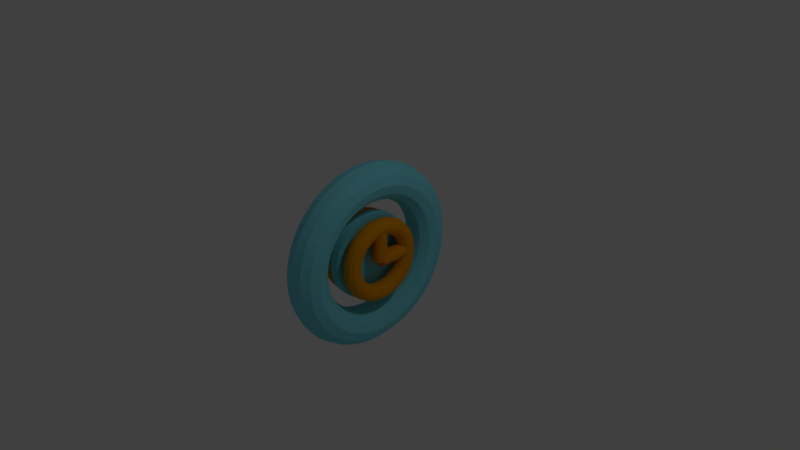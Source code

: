 # Source: SlowTime.blend  (saved by Blender 2.78.0; exported with 4.5.12 LTS)
import bpy
from mathutils import Matrix  # noqa: F401  (used for matrix-valued properties, if any)

bpy.ops.wm.read_factory_settings(use_empty=True)
scene = bpy.context.scene
scene.name = 'Scene'

# ---- collections
col_collection_1 = bpy.data.collections.new('Collection 1'); scene.collection.children.link(col_collection_1)

# ---- materials (node trees are filled in below, after node groups)
mat_material = bpy.data.materials.new('Material')
mat_material.alpha_threshold = 0.0
mat_material.use_transparent_shadow = False
mat_material.diffuse_color = (0.8, 0.3, 0.0, 1.0)
mat_material.roughness = 0.5
mat_material_002 = bpy.data.materials.new('Material.002')
mat_material_002.alpha_threshold = 0.0
mat_material_002.use_transparent_shadow = False
mat_material_002.diffuse_color = (0.2, 0.7, 0.8, 1.0)
mat_material_002.roughness = 0.5
mat_material_001 = bpy.data.materials.new('Material.001')
mat_material_001.alpha_threshold = 0.0
mat_material_001.use_transparent_shadow = False
mat_material_001.diffuse_color = (0.2, 0.7, 0.8, 1.0)
mat_material_001.roughness = 0.5

# ---- material node trees

# ---- world
world_world = bpy.data.worlds.new('World'); scene.world = world_world
world_world.color = (0.05088, 0.05088, 0.05088)
world_world.use_sun_shadow = False
world_world.sun_shadow_jitter_overblur = 0.0
world_world.cycles.sampling_method = 'MANUAL'

# ---- cameras
cam_camera = bpy.data.cameras.new('Camera')
cam_camera.clip_end = 100.0
cam_camera.lens = 35.0
cam_camera.sensor_width = 32.0
cam_camera.sensor_height = 18.0
cam_camera.ortho_scale = 7.314
cam_camera.dof.focus_distance = 0.0
cam_camera.dof.aperture_fstop = 128.0

# ---- lights
light_lamp = bpy.data.lights.new('Lamp', 'POINT')
light_lamp.transmission_factor = 0.0
light_lamp.cutoff_distance = 30.0
light_lamp.energy = 100.0
light_lamp.shadow_buffer_clip_start = 1.001
light_lamp.shadow_soft_size = 0.1
light_lamp.shadow_maximum_resolution = 0.006
light_lamp.use_absolute_resolution = True

# ---- meshes
me_cylinder_003 = bpy.data.meshes.new('Cylinder.003')
me_cylinder_003.from_pydata([(0.0, 4.0, -0.5), (0.0, 0.0, -0.5), (0.1951, 4.0, -0.5096), (0.1951, 0.0, -0.5096), (0.3827, 4.0, -0.5381), (0.3827, 0.0, -0.5381), (0.5556, 4.0, -0.5843), (0.5556, 0.0, -0.5843), (0.7071, 4.0, -0.6464), (0.7071, 0.0, -0.6464), (0.8315, 4.0, -0.7222), (0.8315, 0.0, -0.7222), (0.9239, 4.0, -0.8087), (0.9239, 0.0, -0.8087), (0.9808, 4.0, -0.9025), (0.9808, 0.0, -0.9025), (1.0, 4.0, -1.0), (1.0, 0.0, -1.0), (0.9808, 4.0, -1.098), (0.9808, 0.0, -1.098), (0.9239, 4.0, -1.191), (0.9239, 0.0, -1.191), (0.8315, 4.0, -1.278), (0.8315, 0.0, -1.278), (0.7071, 4.0, -1.354), (0.7071, 0.0, -1.354), (0.5556, 4.0, -1.416), (0.5556, 0.0, -1.416), (0.3827, 4.0, -1.462), (0.3827, 0.0, -1.462), (0.1951, 4.0, -1.49), (0.1951, 0.0, -1.49), (-3.258e-07, 4.0, -1.5), (-3.258e-07, 0.0, -1.5), (-0.1951, 4.0, -1.49), (-0.1951, 0.0, -1.49), (-0.3827, 4.0, -1.462), (-0.3827, 0.0, -1.462), (-0.5556, 4.0, -1.416), (-0.5556, 0.0, -1.416), (-0.7071, 4.0, -1.354), (-0.7071, 0.0, -1.354), (-0.8315, 4.0, -1.278), (-0.8315, 0.0, -1.278), (-0.9239, 4.0, -1.191), (-0.9239, 0.0, -1.191), (-0.9808, 4.0, -1.098), (-0.9808, 0.0, -1.098), (-1.0, 4.0, -1.0), (-1.0, 0.0, -1.0), (-0.9808, 4.0, -0.9025), (-0.9808, 0.0, -0.9025), (-0.9239, 4.0, -0.8087), (-0.9239, 0.0, -0.8087), (-0.8315, 4.0, -0.7222), (-0.8315, 0.0, -0.7222), (-0.7071, 4.0, -0.6464), (-0.7071, 0.0, -0.6464), (-0.5556, 4.0, -0.5843), (-0.5556, 0.0, -0.5843), (-0.3827, 4.0, -0.5381), (-0.3827, 0.0, -0.5381), (-0.1951, 4.0, -0.5096), (-0.1951, 0.0, -0.5096), (0.0, 1.0, -1.0), (0.0, 1.0, 1.0), (0.1951, 0.9808, -1.0), (0.1951, 0.9808, 1.0), (0.3827, 0.9239, -1.0), (0.3827, 0.9239, 1.0), (0.5556, 0.8315, -1.0), (0.5556, 0.8315, 1.0), (0.7071, 0.7071, -1.0), (0.7071, 0.7071, 1.0), (0.8315, 0.5556, -1.0), (0.8315, 0.5556, 1.0), (0.9239, 0.3827, -1.0), (0.9239, 0.3827, 1.0), (0.9808, 0.1951, -1.0), (0.9808, 0.1951, 1.0), (1.0, 7.55e-08, -1.0), (1.0, 7.55e-08, 1.0), (0.9808, -0.1951, -1.0), (0.9808, -0.1951, 1.0), (0.9239, -0.3827, -1.0), (0.9239, -0.3827, 1.0), (0.8315, -0.5556, -1.0), (0.8315, -0.5556, 1.0), (0.7071, -0.7071, -1.0), (0.7071, -0.7071, 1.0), (0.5556, -0.8315, -1.0), (0.5556, -0.8315, 1.0), (0.3827, -0.9239, -1.0), (0.3827, -0.9239, 1.0), (0.1951, -0.9808, -1.0), (0.1951, -0.9808, 1.0), (-3.258e-07, -1.0, -1.0), (-3.258e-07, -1.0, 1.0), (-0.1951, -0.9808, -1.0), (-0.1951, -0.9808, 1.0), (-0.3827, -0.9239, -1.0), (-0.3827, -0.9239, 1.0), (-0.5556, -0.8315, -1.0), (-0.5556, -0.8315, 1.0), (-0.7071, -0.7071, -1.0), (-0.7071, -0.7071, 1.0), (-0.8315, -0.5556, -1.0), (-0.8315, -0.5556, 1.0), (-0.9239, -0.3827, -1.0), (-0.9239, -0.3827, 1.0), (-0.9808, -0.1951, -1.0), (-0.9808, -0.1951, 1.0), (-1.0, 9.656e-07, -1.0), (-1.0, 9.656e-07, 1.0), (-0.9808, 0.1951, -1.0), (-0.9808, 0.1951, 1.0), (-0.9239, 0.3827, -1.0), (-0.9239, 0.3827, 1.0), (-0.8315, 0.5556, -1.0), (-0.8315, 0.5556, 1.0), (-0.7071, 0.7071, -1.0), (-0.7071, 0.7071, 1.0), (-0.5556, 0.8315, -1.0), (-0.5556, 0.8315, 1.0), (-0.3827, 0.9239, -1.0), (-0.3827, 0.9239, 1.0), (-0.1951, 0.9808, -1.0), (-0.1951, 0.9808, 1.0), (-4.284e-07, 0.0, 1.837), (-0.5674, 0.0, 1.761), (-0.9828, 0.0, 1.553), (-1.135, 0.0, 1.27), (-0.9828, 0.0, 0.986), (-0.5674, 0.0, 0.7783), (-2.57e-07, 0.0, 0.7023), (0.5674, 0.0, 0.7783), (0.9828, 0.0, 0.986), (1.135, 0.0, 1.27), (0.9828, 0.0, 1.553), (0.5674, 0.0, 1.761), (-4.247e-07, -0.7406, 1.813), (-0.5674, -0.7208, 1.737), (-0.9828, -0.6666, 1.532), (-1.135, -0.5925, 1.25), (-0.9828, -0.5184, 0.969), (-0.5674, -0.4642, 0.7631), (-2.548e-07, -0.4444, 0.6877), (0.5674, -0.4642, 0.7631), (0.9828, -0.5184, 0.969), (1.135, -0.5925, 1.25), (0.9828, -0.6666, 1.532), (0.5674, -0.7208, 1.737), (-4.138e-07, -1.469, 1.74), (-0.5674, -1.429, 1.667), (-0.9828, -1.322, 1.466), (-1.135, -1.175, 1.192), (-0.9828, -1.028, 0.9183), (-0.5674, -0.9205, 0.7177), (-2.483e-07, -0.8812, 0.6443), (0.5674, -0.9205, 0.7177), (0.9828, -1.028, 0.9183), (1.135, -1.175, 1.192), (0.9828, -1.322, 1.466), (0.5674, -1.429, 1.667), (-3.958e-07, -2.171, 1.621), (-0.5674, -2.113, 1.551), (-0.9828, -1.954, 1.359), (-1.135, -1.737, 1.097), (-0.9828, -1.52, 0.8348), (-0.5674, -1.361, 0.6429), (-2.375e-07, -1.303, 0.5727), (0.5674, -1.361, 0.6429), (0.9828, -1.52, 0.8348), (1.135, -1.737, 1.097), (0.9828, -1.954, 1.359), (0.5674, -2.113, 1.551), (-3.71e-07, -2.837, 1.457), (-0.5674, -2.761, 1.391), (-0.9828, -2.553, 1.211), (-1.135, -2.27, 0.9656), (-0.9828, -1.986, 0.7199), (-0.5674, -1.778, 0.5401), (-2.226e-07, -1.702, 0.4742), (0.5674, -1.778, 0.5401), (0.9828, -1.986, 0.7199), (1.135, -2.27, 0.9656), (0.9828, -2.553, 1.211), (0.5674, -2.761, 1.391), (-3.399e-07, -3.454, 1.251), (-0.5674, -3.362, 1.191), (-0.9828, -3.109, 1.026), (-1.135, -2.763, 0.8007), (-0.9828, -2.418, 0.5756), (-0.5674, -2.165, 0.4108), (-2.039e-07, -2.073, 0.3505), (0.5674, -2.165, 0.4108), (0.9828, -2.418, 0.5756), (1.135, -2.763, 0.8007), (0.9828, -3.109, 1.026), (0.5674, -3.362, 1.191), (-3.029e-07, -4.012, 1.006), (-0.5674, -3.905, 0.9524), (-0.9828, -3.611, 0.8055), (-1.135, -3.21, 0.6049), (-0.9828, -2.809, 0.4043), (-0.5674, -2.515, 0.2574), (-1.818e-07, -2.407, 0.2037), (0.5674, -2.515, 0.2574), (0.9828, -2.809, 0.4043), (1.135, -3.21, 0.6049), (0.9828, -3.611, 0.8055), (0.5674, -3.905, 0.9524), (-2.608e-07, -4.502, 0.7271), (-0.5674, -4.381, 0.6809), (-0.9828, -4.052, 0.5544), (-1.135, -3.601, 0.3817), (-0.9828, -3.151, 0.209), (-0.5674, -2.822, 0.08256), (-1.565e-07, -2.701, 0.03628), (0.5674, -2.822, 0.08256), (0.9828, -3.151, 0.209), (1.135, -3.601, 0.3817), (0.9828, -4.052, 0.5544), (0.5674, -4.381, 0.6809), (-2.142e-07, -4.914, 0.4186), (-0.5674, -4.782, 0.3806), (-0.9828, -4.423, 0.2767), (-1.135, -3.931, 0.1349), (-0.9828, -3.44, -0.007003), (-0.5674, -3.08, -0.1108), (-1.285e-07, -2.948, -0.1489), (0.5674, -3.08, -0.1108), (0.9828, -3.44, -0.007003), (1.135, -3.931, 0.1349), (0.9828, -4.423, 0.2767), (0.5674, -4.782, 0.3806), (-1.639e-07, -5.242, 0.08573), (-0.5674, -5.102, 0.05663), (-0.9828, -4.718, -0.02285), (-1.135, -4.194, -0.1314), (-0.9828, -3.67, -0.24), (-0.5674, -3.286, -0.3195), (-9.836e-08, -3.145, -0.3486), (0.5674, -3.286, -0.3195), (0.9828, -3.67, -0.24), (1.135, -4.194, -0.1314), (0.9828, -4.718, -0.02285), (0.5674, -5.102, 0.05663), (-1.109e-07, -5.481, -0.2657), (-0.5674, -5.334, -0.2854), (-0.9828, -4.933, -0.3391), (-1.135, -4.385, -0.4126), (-0.9828, -3.837, -0.486), (-0.5674, -3.435, -0.5397), (-6.653e-08, -3.289, -0.5594), (0.5674, -3.435, -0.5397), (0.9828, -3.837, -0.486), (1.135, -4.385, -0.4126), (0.9828, -4.933, -0.3391), (0.5674, -5.334, -0.2854), (-5.592e-08, -5.626, -0.6297), (-0.5674, -5.475, -0.6396), (-0.9828, -5.063, -0.6667), (-1.135, -4.501, -0.7037), (-0.9828, -3.938, -0.7408), (-0.5674, -3.526, -0.7679), (-3.355e-08, -3.375, -0.7778), (0.5674, -3.526, -0.7679), (0.9828, -3.938, -0.7408), (1.135, -4.501, -0.7037), (0.9828, -5.063, -0.6667), (0.5674, -5.475, -0.6396), (-2.043e-14, -5.674, -1.0), (-0.5674, -5.522, -1.0), (-0.9828, -5.107, -1.0), (-1.135, -4.539, -1.0), (-0.9828, -3.972, -1.0), (-0.5674, -3.557, -1.0), (-3.078e-14, -3.405, -1.0), (0.5674, -3.557, -1.0), (0.9828, -3.972, -1.0), (1.135, -4.539, -1.0), (0.9828, -5.107, -1.0), (0.5674, -5.522, -1.0), (5.592e-08, -5.626, -1.37), (-0.5674, -5.475, -1.36), (-0.9828, -5.063, -1.333), (-1.135, -4.501, -1.296), (-0.9828, -3.938, -1.259), (-0.5674, -3.526, -1.232), (3.355e-08, -3.375, -1.222), (0.5674, -3.526, -1.232), (0.9828, -3.938, -1.259), (1.135, -4.501, -1.296), (0.9828, -5.063, -1.333), (0.5674, -5.475, -1.36), (1.109e-07, -5.481, -1.734), (-0.5674, -5.334, -1.715), (-0.9828, -4.933, -1.661), (-1.135, -4.385, -1.587), (-0.9828, -3.837, -1.514), (-0.5674, -3.435, -1.46), (6.653e-08, -3.289, -1.441), (0.5674, -3.435, -1.46), (0.9828, -3.837, -1.514), (1.135, -4.385, -1.587), (0.9828, -4.933, -1.661), (0.5674, -5.334, -1.715), (1.639e-07, -5.242, -2.086), (-0.5674, -5.102, -2.057), (-0.9828, -4.718, -1.977), (-1.135, -4.194, -1.869), (-0.9828, -3.67, -1.76), (-0.5674, -3.286, -1.681), (9.836e-08, -3.145, -1.651), (0.5674, -3.286, -1.681), (0.9828, -3.67, -1.76), (1.135, -4.194, -1.869), (0.9828, -4.718, -1.977), (0.5674, -5.102, -2.057), (2.142e-07, -4.914, -2.419), (-0.5674, -4.782, -2.381), (-0.9828, -4.423, -2.277), (-1.135, -3.931, -2.135), (-0.9828, -3.44, -1.993), (-0.5674, -3.08, -1.889), (1.285e-07, -2.948, -1.851), (0.5674, -3.08, -1.889), (0.9828, -3.44, -1.993), (1.135, -3.931, -2.135), (0.9828, -4.423, -2.277), (0.5674, -4.782, -2.381), (2.608e-07, -4.502, -2.727), (-0.5674, -4.381, -2.681), (-0.9828, -4.052, -2.554), (-1.135, -3.601, -2.382), (-0.9828, -3.151, -2.209), (-0.5674, -2.822, -2.083), (1.565e-07, -2.701, -2.036), (0.5674, -2.822, -2.083), (0.9828, -3.151, -2.209), (1.135, -3.601, -2.382), (0.9828, -4.052, -2.554), (0.5674, -4.381, -2.681), (3.029e-07, -4.012, -3.006), (-0.5674, -3.905, -2.952), (-0.9828, -3.611, -2.806), (-1.135, -3.21, -2.605), (-0.9828, -2.809, -2.404), (-0.5674, -2.515, -2.257), (1.818e-07, -2.407, -2.204), (0.5674, -2.515, -2.257), (0.9828, -2.809, -2.404), (1.135, -3.21, -2.605), (0.9828, -3.611, -2.806), (0.5674, -3.905, -2.952), (3.399e-07, -3.454, -3.251), (-0.5674, -3.362, -3.191), (-0.9828, -3.109, -3.026), (-1.135, -2.763, -2.801), (-0.9828, -2.418, -2.576), (-0.5674, -2.165, -2.411), (2.039e-07, -2.073, -2.351), (0.5674, -2.165, -2.411), (0.9828, -2.418, -2.576), (1.135, -2.763, -2.801), (0.9828, -3.109, -3.026), (0.5674, -3.362, -3.191), (3.71e-07, -2.837, -3.457), (-0.5674, -2.761, -3.391), (-0.9828, -2.553, -3.211), (-1.135, -2.27, -2.966), (-0.9828, -1.986, -2.72), (-0.5674, -1.778, -2.54), (2.226e-07, -1.702, -2.474), (0.5674, -1.778, -2.54), (0.9828, -1.986, -2.72), (1.135, -2.27, -2.966), (0.9828, -2.553, -3.211), (0.5674, -2.761, -3.391), (3.958e-07, -2.171, -3.621), (-0.5674, -2.113, -3.551), (-0.9828, -1.954, -3.359), (-1.135, -1.737, -3.097), (-0.9828, -1.52, -2.835), (-0.5674, -1.361, -2.643), (2.375e-07, -1.303, -2.573), (0.5674, -1.361, -2.643), (0.9828, -1.52, -2.835), (1.135, -1.737, -3.097), (0.9828, -1.954, -3.359), (0.5674, -2.113, -3.551), (4.138e-07, -1.469, -3.74), (-0.5674, -1.429, -3.667), (-0.9828, -1.322, -3.466), (-1.135, -1.175, -3.192), (-0.9828, -1.028, -2.918), (-0.5674, -0.9205, -2.718), (2.483e-07, -0.8812, -2.644), (0.5674, -0.9205, -2.718), (0.9828, -1.028, -2.918), (1.135, -1.175, -3.192), (0.9828, -1.322, -3.466), (0.5674, -1.429, -3.667), (4.247e-07, -0.7406, -3.813), (-0.5674, -0.7208, -3.737), (-0.9828, -0.6666, -3.532), (-1.135, -0.5925, -3.25), (-0.9828, -0.5184, -2.969), (-0.5674, -0.4642, -2.763), (2.548e-07, -0.4444, -2.688), (0.5674, -0.4642, -2.763), (0.9828, -0.5184, -2.969), (1.135, -0.5925, -3.25), (0.9828, -0.6666, -3.532), (0.5674, -0.7208, -3.737), (4.284e-07, -4.961e-07, -3.837), (-0.5674, -4.828e-07, -3.761), (-0.9828, -4.465e-07, -3.553), (-1.135, -3.968e-07, -3.27), (-0.9828, -3.472e-07, -2.986), (-0.5674, -3.109e-07, -2.778), (2.57e-07, -2.976e-07, -2.702), (0.5674, -3.109e-07, -2.778), (0.9828, -3.472e-07, -2.986), (1.135, -3.968e-07, -3.27), (0.9828, -4.465e-07, -3.553), (0.5674, -4.828e-07, -3.761), (4.247e-07, 0.7406, -3.813), (-0.5674, 0.7208, -3.737), (-0.9828, 0.6666, -3.532), (-1.135, 0.5925, -3.25), (-0.9828, 0.5184, -2.969), (-0.5674, 0.4642, -2.763), (2.548e-07, 0.4444, -2.688), (0.5674, 0.4642, -2.763), (0.9828, 0.5184, -2.969), (1.135, 0.5925, -3.25), (0.9828, 0.6666, -3.532), (0.5674, 0.7208, -3.737), (4.138e-07, 1.469, -3.74), (-0.5674, 1.429, -3.667), (-0.9828, 1.322, -3.466), (-1.135, 1.175, -3.192), (-0.9828, 1.028, -2.918), (-0.5674, 0.9205, -2.718), (2.483e-07, 0.8812, -2.644), (0.5674, 0.9205, -2.718), (0.9828, 1.028, -2.918), (1.135, 1.175, -3.192), (0.9828, 1.322, -3.466), (0.5674, 1.429, -3.667), (3.958e-07, 2.171, -3.621), (-0.5674, 2.113, -3.551), (-0.9828, 1.954, -3.359), (-1.135, 1.737, -3.097), (-0.9828, 1.52, -2.835), (-0.5674, 1.361, -2.643), (2.375e-07, 1.303, -2.573), (0.5674, 1.361, -2.643), (0.9828, 1.52, -2.835), (1.135, 1.737, -3.097), (0.9828, 1.954, -3.359), (0.5674, 2.113, -3.551), (3.71e-07, 2.837, -3.457), (-0.5674, 2.761, -3.391), (-0.9828, 2.553, -3.211), (-1.135, 2.27, -2.966), (-0.9828, 1.986, -2.72), (-0.5674, 1.778, -2.54), (2.226e-07, 1.702, -2.474), (0.5674, 1.778, -2.54), (0.9828, 1.986, -2.72), (1.135, 2.27, -2.966), (0.9828, 2.553, -3.211), (0.5674, 2.761, -3.391), (3.399e-07, 3.454, -3.251), (-0.5674, 3.362, -3.191), (-0.9828, 3.109, -3.026), (-1.135, 2.763, -2.801), (-0.9828, 2.418, -2.576), (-0.5674, 2.165, -2.411), (2.039e-07, 2.073, -2.351), (0.5674, 2.165, -2.411), (0.9828, 2.418, -2.576), (1.135, 2.763, -2.801), (0.9828, 3.109, -3.026), (0.5674, 3.362, -3.191), (3.029e-07, 4.012, -3.006), (-0.5674, 3.905, -2.952), (-0.9828, 3.611, -2.806), (-1.135, 3.21, -2.605), (-0.9828, 2.809, -2.404), (-0.5674, 2.515, -2.257), (1.818e-07, 2.407, -2.204), (0.5674, 2.515, -2.257), (0.9828, 2.809, -2.404), (1.135, 3.21, -2.605), (0.9828, 3.611, -2.806), (0.5674, 3.905, -2.952), (2.608e-07, 4.502, -2.727), (-0.5674, 4.381, -2.681), (-0.9828, 4.052, -2.554), (-1.135, 3.601, -2.382), (-0.9828, 3.151, -2.209), (-0.5674, 2.822, -2.083), (1.565e-07, 2.701, -2.036), (0.5674, 2.822, -2.083), (0.9828, 3.151, -2.209), (1.135, 3.601, -2.382), (0.9828, 4.052, -2.554), (0.5674, 4.381, -2.681), (2.142e-07, 4.914, -2.419), (-0.5674, 4.782, -2.381), (-0.9828, 4.423, -2.277), (-1.135, 3.931, -2.135), (-0.9828, 3.44, -1.993), (-0.5674, 3.08, -1.889), (1.285e-07, 2.948, -1.851), (0.5674, 3.08, -1.889), (0.9828, 3.44, -1.993), (1.135, 3.931, -2.135), (0.9828, 4.423, -2.277), (0.5674, 4.782, -2.381), (1.639e-07, 5.242, -2.086), (-0.5674, 5.102, -2.057), (-0.9828, 4.718, -1.977), (-1.135, 4.194, -1.869), (-0.9828, 3.67, -1.76), (-0.5674, 3.286, -1.681), (9.836e-08, 3.145, -1.651), (0.5674, 3.286, -1.681), (0.9828, 3.67, -1.76), (1.135, 4.194, -1.869), (0.9828, 4.718, -1.977), (0.5674, 5.102, -2.057), (1.109e-07, 5.481, -1.734), (-0.5674, 5.334, -1.715), (-0.9828, 4.933, -1.661), (-1.135, 4.385, -1.587), (-0.9828, 3.837, -1.514), (-0.5674, 3.435, -1.46), (6.653e-08, 3.289, -1.441), (0.5674, 3.435, -1.46), (0.9828, 3.837, -1.514), (1.135, 4.385, -1.587), (0.9828, 4.933, -1.661), (0.5674, 5.334, -1.715), (5.592e-08, 5.626, -1.37), (-0.5674, 5.475, -1.36), (-0.9828, 5.063, -1.333), (-1.135, 4.501, -1.296), (-0.9828, 3.938, -1.259), (-0.5674, 3.526, -1.232), (3.355e-08, 3.375, -1.222), (0.5674, 3.526, -1.232), (0.9828, 3.938, -1.259), (1.135, 4.501, -1.296), (0.9828, 5.063, -1.333), (0.5674, 5.475, -1.36), (-2.043e-14, 5.674, -1.0), (-0.5674, 5.522, -1.0), (-0.9828, 5.107, -1.0), (-1.135, 4.539, -1.0), (-0.9828, 3.972, -1.0), (-0.5674, 3.557, -1.0), (-3.078e-14, 3.405, -1.0), (0.5674, 3.557, -1.0), (0.9828, 3.972, -1.0), (1.135, 4.539, -1.0), (0.9828, 5.107, -1.0), (0.5674, 5.522, -1.0), (-5.592e-08, 5.626, -0.6297), (-0.5674, 5.475, -0.6396), (-0.9828, 5.063, -0.6667), (-1.135, 4.501, -0.7037), (-0.9828, 3.938, -0.7408), (-0.5674, 3.526, -0.7679), (-3.355e-08, 3.375, -0.7778), (0.5674, 3.526, -0.7679), (0.9828, 3.938, -0.7408), (1.135, 4.501, -0.7037), (0.9828, 5.063, -0.6667), (0.5674, 5.475, -0.6396), (-1.109e-07, 5.481, -0.2657), (-0.5674, 5.334, -0.2854), (-0.9828, 4.933, -0.3391), (-1.135, 4.385, -0.4126), (-0.9828, 3.837, -0.486), (-0.5674, 3.435, -0.5397), (-6.653e-08, 3.289, -0.5594), (0.5674, 3.435, -0.5397), (0.9828, 3.837, -0.486), (1.135, 4.385, -0.4126), (0.9828, 4.933, -0.3391), (0.5674, 5.334, -0.2854), (-1.639e-07, 5.242, 0.08573), (-0.5674, 5.102, 0.05663), (-0.9828, 4.718, -0.02285), (-1.135, 4.194, -0.1314), (-0.9828, 3.67, -0.24), (-0.5674, 3.286, -0.3195), (-9.836e-08, 3.145, -0.3486), (0.5674, 3.286, -0.3195), (0.9828, 3.67, -0.24), (1.135, 4.194, -0.1314), (0.9828, 4.718, -0.02285), (0.5674, 5.102, 0.05663), (-2.142e-07, 4.914, 0.4186), (-0.5674, 4.782, 0.3806), (-0.9828, 4.423, 0.2767), (-1.135, 3.931, 0.1349), (-0.9828, 3.44, -0.007003), (-0.5674, 3.08, -0.1108), (-1.285e-07, 2.948, -0.1489), (0.5674, 3.08, -0.1108), (0.9828, 3.44, -0.007003), (1.135, 3.931, 0.1349), (0.9828, 4.423, 0.2767), (0.5674, 4.782, 0.3806), (-2.608e-07, 4.502, 0.7271), (-0.5674, 4.381, 0.6809), (-0.9828, 4.052, 0.5544), (-1.135, 3.601, 0.3817), (-0.9828, 3.151, 0.209), (-0.5674, 2.822, 0.08256), (-1.565e-07, 2.701, 0.03628), (0.5674, 2.822, 0.08256), (0.9828, 3.151, 0.209), (1.135, 3.601, 0.3817), (0.9828, 4.052, 0.5544), (0.5674, 4.381, 0.6809), (-3.029e-07, 4.012, 1.006), (-0.5674, 3.905, 0.9524), (-0.9828, 3.611, 0.8055), (-1.135, 3.21, 0.6049), (-0.9828, 2.809, 0.4043), (-0.5674, 2.515, 0.2574), (-1.818e-07, 2.407, 0.2037), (0.5674, 2.515, 0.2574), (0.9828, 2.809, 0.4043), (1.135, 3.21, 0.6049), (0.9828, 3.611, 0.8055), (0.5674, 3.905, 0.9524), (-3.399e-07, 3.454, 1.251), (-0.5674, 3.362, 1.191), (-0.9828, 3.109, 1.026), (-1.135, 2.763, 0.8007), (-0.9828, 2.418, 0.5756), (-0.5674, 2.165, 0.4108), (-2.039e-07, 2.073, 0.3505), (0.5674, 2.165, 0.4108), (0.9828, 2.418, 0.5756), (1.135, 2.763, 0.8007), (0.9828, 3.109, 1.026), (0.5674, 3.362, 1.191), (-3.71e-07, 2.837, 1.457), (-0.5674, 2.761, 1.391), (-0.9828, 2.553, 1.211), (-1.135, 2.27, 0.9656), (-0.9828, 1.986, 0.7199), (-0.5674, 1.778, 0.5401), (-2.226e-07, 1.702, 0.4742), (0.5674, 1.778, 0.5401), (0.9828, 1.986, 0.7199), (1.135, 2.27, 0.9656), (0.9828, 2.553, 1.211), (0.5674, 2.761, 1.391), (-3.958e-07, 2.171, 1.621), (-0.5674, 2.113, 1.551), (-0.9828, 1.954, 1.359), (-1.135, 1.737, 1.097), (-0.9828, 1.52, 0.8348), (-0.5674, 1.361, 0.6429), (-2.375e-07, 1.303, 0.5727), (0.5674, 1.361, 0.6429), (0.9828, 1.52, 0.8348), (1.135, 1.737, 1.097), (0.9828, 1.954, 1.359), (0.5674, 2.113, 1.551), (-4.138e-07, 1.469, 1.74), (-0.5674, 1.429, 1.667), (-0.9828, 1.322, 1.466), (-1.135, 1.175, 1.192), (-0.9828, 1.028, 0.9183), (-0.5674, 0.9205, 0.7177), (-2.483e-07, 0.8812, 0.6443), (0.5674, 0.9205, 0.7177), (0.9828, 1.028, 0.9183), (1.135, 1.175, 1.192), (0.9828, 1.322, 1.466), (0.5674, 1.429, 1.667), (-4.247e-07, 0.7406, 1.813), (-0.5674, 0.7208, 1.737), (-0.9828, 0.6666, 1.532), (-1.135, 0.5925, 1.25), (-0.9828, 0.5184, 0.969), (-0.5674, 0.4642, 0.7631), (-2.548e-07, 0.4444, 0.6877), (0.5674, 0.4642, 0.7631), (0.9828, 0.5184, 0.969), (1.135, 0.5925, 1.25), (0.9828, 0.6666, 1.532), (0.5674, 0.7208, 1.737), (4.0, 4.0, -0.5), (4.0, 0.0, -0.5), (4.195, 4.0, -0.5096), (4.195, 0.0, -0.5096), (4.383, 4.0, -0.5381), (4.383, 0.0, -0.5381), (4.556, 4.0, -0.5843), (4.556, 0.0, -0.5843), (4.707, 4.0, -0.6464), (4.707, 0.0, -0.6464), (4.831, 4.0, -0.7222), (4.831, 0.0, -0.7222), (4.924, 4.0, -0.8087), (4.924, 0.0, -0.8087), (4.981, 4.0, -0.9025), (4.981, 0.0, -0.9025), (5.0, 4.0, -1.0), (5.0, 0.0, -1.0), (4.981, 4.0, -1.098), (4.981, 0.0, -1.098), (4.924, 4.0, -1.191), (4.924, 0.0, -1.191), (4.831, 4.0, -1.278), (4.831, 0.0, -1.278), (4.707, 4.0, -1.354), (4.707, 0.0, -1.354), (4.556, 4.0, -1.416), (4.556, 0.0, -1.416), (4.383, 4.0, -1.462), (4.383, 0.0, -1.462), (4.195, 4.0, -1.49), (4.195, 0.0, -1.49), (4.0, 4.0, -1.5), (4.0, 0.0, -1.5), (3.805, 4.0, -1.49), (3.805, 0.0, -1.49), (3.617, 4.0, -1.462), (3.617, 0.0, -1.462), (3.444, 4.0, -1.416), (3.444, 0.0, -1.416), (3.293, 4.0, -1.354), (3.293, 0.0, -1.354), (3.169, 4.0, -1.278), (3.169, 0.0, -1.278), (3.076, 4.0, -1.191), (3.076, 0.0, -1.191), (3.019, 4.0, -1.098), (3.019, 0.0, -1.098), (3.0, 4.0, -1.0), (3.0, 0.0, -1.0), (3.019, 4.0, -0.9025), (3.019, 0.0, -0.9025), (3.076, 4.0, -0.8087), (3.076, 0.0, -0.8087), (3.169, 4.0, -0.7222), (3.169, 0.0, -0.7222), (3.293, 4.0, -0.6464), (3.293, 0.0, -0.6464), (3.444, 4.0, -0.5843), (3.444, 0.0, -0.5843), (3.617, 4.0, -0.5381), (3.617, 0.0, -0.5381), (3.805, 4.0, -0.5096), (3.805, 0.0, -0.5096), (4.0, 1.0, -1.0), (4.0, 1.0, 1.0), (4.195, 0.9808, -1.0), (4.195, 0.9808, 1.0), (4.383, 0.9239, -1.0), (4.383, 0.9239, 1.0), (4.556, 0.8315, -1.0), (4.556, 0.8315, 1.0), (4.707, 0.7071, -1.0), (4.707, 0.7071, 1.0), (4.831, 0.5556, -1.0), (4.831, 0.5556, 1.0), (4.924, 0.3827, -1.0), (4.924, 0.3827, 1.0), (4.981, 0.1951, -1.0), (4.981, 0.1951, 1.0), (5.0, 7.55e-08, -1.0), (5.0, 7.55e-08, 1.0), (4.981, -0.1951, -1.0), (4.981, -0.1951, 1.0), (4.924, -0.3827, -1.0), (4.924, -0.3827, 1.0), (4.831, -0.5556, -1.0), (4.831, -0.5556, 1.0), (4.707, -0.7071, -1.0), (4.707, -0.7071, 1.0), (4.556, -0.8315, -1.0), (4.556, -0.8315, 1.0), (4.383, -0.9239, -1.0), (4.383, -0.9239, 1.0), (4.195, -0.9808, -1.0), (4.195, -0.9808, 1.0), (4.0, -1.0, -1.0), (4.0, -1.0, 1.0), (3.805, -0.9808, -1.0), (3.805, -0.9808, 1.0), (3.617, -0.9239, -1.0), (3.617, -0.9239, 1.0), (3.444, -0.8315, -1.0), (3.444, -0.8315, 1.0), (3.293, -0.7071, -1.0), (3.293, -0.7071, 1.0), (3.169, -0.5556, -1.0), (3.169, -0.5556, 1.0), (3.076, -0.3827, -1.0), (3.076, -0.3827, 1.0), (3.019, -0.1951, -1.0), (3.019, -0.1951, 1.0), (3.0, 9.656e-07, -1.0), (3.0, 9.656e-07, 1.0), (3.019, 0.1951, -1.0), (3.019, 0.1951, 1.0), (3.076, 0.3827, -1.0), (3.076, 0.3827, 1.0), (3.169, 0.5556, -1.0), (3.169, 0.5556, 1.0), (3.293, 0.7071, -1.0), (3.293, 0.7071, 1.0), (3.444, 0.8315, -1.0), (3.444, 0.8315, 1.0), (3.617, 0.9239, -1.0), (3.617, 0.9239, 1.0), (3.805, 0.9808, -1.0), (3.805, 0.9808, 1.0), (4.0, 0.0, 1.837), (3.433, 0.0, 1.761), (3.017, 0.0, 1.553), (2.865, 0.0, 1.27), (3.017, 0.0, 0.986), (3.433, 0.0, 0.7783), (4.0, 0.0, 0.7023), (4.567, 0.0, 0.7783), (4.983, 0.0, 0.986), (5.135, 0.0, 1.27), (4.983, 0.0, 1.553), (4.567, 0.0, 1.761), (4.0, -0.7406, 1.813), (3.433, -0.7208, 1.737), (3.017, -0.6666, 1.532), (2.865, -0.5925, 1.25), (3.017, -0.5184, 0.969), (3.433, -0.4642, 0.7631), (4.0, -0.4444, 0.6877), (4.567, -0.4642, 0.7631), (4.983, -0.5184, 0.969), (5.135, -0.5925, 1.25), (4.983, -0.6666, 1.532), (4.567, -0.7208, 1.737), (4.0, -1.469, 1.74), (3.433, -1.429, 1.667), (3.017, -1.322, 1.466), (2.865, -1.175, 1.192), (3.017, -1.028, 0.9183), (3.433, -0.9205, 0.7177), (4.0, -0.8812, 0.6443), (4.567, -0.9205, 0.7177), (4.983, -1.028, 0.9183), (5.135, -1.175, 1.192), (4.983, -1.322, 1.466), (4.567, -1.429, 1.667), (4.0, -2.171, 1.621), (3.433, -2.113, 1.551), (3.017, -1.954, 1.359), (2.865, -1.737, 1.097), (3.017, -1.52, 0.8348), (3.433, -1.361, 0.6429), (4.0, -1.303, 0.5727), (4.567, -1.361, 0.6429), (4.983, -1.52, 0.8348), (5.135, -1.737, 1.097), (4.983, -1.954, 1.359), (4.567, -2.113, 1.551), (4.0, -2.837, 1.457), (3.433, -2.761, 1.391), (3.017, -2.553, 1.211), (2.865, -2.27, 0.9656), (3.017, -1.986, 0.7199), (3.433, -1.778, 0.5401), (4.0, -1.702, 0.4742), (4.567, -1.778, 0.5401), (4.983, -1.986, 0.7199), (5.135, -2.27, 0.9656), (4.983, -2.553, 1.211), (4.567, -2.761, 1.391), (4.0, -3.454, 1.251), (3.433, -3.362, 1.191), (3.017, -3.109, 1.026), (2.865, -2.763, 0.8007), (3.017, -2.418, 0.5756), (3.433, -2.165, 0.4108), (4.0, -2.073, 0.3505), (4.567, -2.165, 0.4108), (4.983, -2.418, 0.5756), (5.135, -2.763, 0.8007), (4.983, -3.109, 1.026), (4.567, -3.362, 1.191), (4.0, -4.012, 1.006), (3.433, -3.905, 0.9524), (3.017, -3.611, 0.8055), (2.865, -3.21, 0.6049), (3.017, -2.809, 0.4043), (3.433, -2.515, 0.2574), (4.0, -2.407, 0.2037), (4.567, -2.515, 0.2574), (4.983, -2.809, 0.4043), (5.135, -3.21, 0.6049), (4.983, -3.611, 0.8055), (4.567, -3.905, 0.9524), (4.0, -4.502, 0.7271), (3.433, -4.381, 0.6809), (3.017, -4.052, 0.5544), (2.865, -3.601, 0.3817), (3.017, -3.151, 0.209), (3.433, -2.822, 0.08256), (4.0, -2.701, 0.03628), (4.567, -2.822, 0.08256), (4.983, -3.151, 0.209), (5.135, -3.601, 0.3817), (4.983, -4.052, 0.5544), (4.567, -4.381, 0.6809), (4.0, -4.914, 0.4186), (3.433, -4.782, 0.3806), (3.017, -4.423, 0.2767), (2.865, -3.931, 0.1349), (3.017, -3.44, -0.007003), (3.433, -3.08, -0.1108), (4.0, -2.948, -0.1489), (4.567, -3.08, -0.1108), (4.983, -3.44, -0.007003), (5.135, -3.931, 0.1349), (4.983, -4.423, 0.2767), (4.567, -4.782, 0.3806), (4.0, -5.242, 0.08573), (3.433, -5.102, 0.05663), (3.017, -4.718, -0.02285), (2.865, -4.194, -0.1314), (3.017, -3.67, -0.24), (3.433, -3.286, -0.3195), (4.0, -3.145, -0.3486), (4.567, -3.286, -0.3195), (4.983, -3.67, -0.24), (5.135, -4.194, -0.1314), (4.983, -4.718, -0.02285), (4.567, -5.102, 0.05663), (4.0, -5.481, -0.2657), (3.433, -5.334, -0.2854), (3.017, -4.933, -0.3391), (2.865, -4.385, -0.4126), (3.017, -3.837, -0.486), (3.433, -3.435, -0.5397), (4.0, -3.289, -0.5594), (4.567, -3.435, -0.5397), (4.983, -3.837, -0.486), (5.135, -4.385, -0.4126), (4.983, -4.933, -0.3391), (4.567, -5.334, -0.2854), (4.0, -5.626, -0.6297), (3.433, -5.475, -0.6396), (3.017, -5.063, -0.6667), (2.865, -4.501, -0.7037), (3.017, -3.938, -0.7408), (3.433, -3.526, -0.7679), (4.0, -3.375, -0.7778), (4.567, -3.526, -0.7679), (4.983, -3.938, -0.7408), (5.135, -4.501, -0.7037), (4.983, -5.063, -0.6667), (4.567, -5.475, -0.6396), (4.0, -5.674, -1.0), (3.433, -5.522, -1.0), (3.017, -5.107, -1.0), (2.865, -4.539, -1.0), (3.017, -3.972, -1.0), (3.433, -3.557, -1.0), (4.0, -3.405, -1.0), (4.567, -3.557, -1.0), (4.983, -3.972, -1.0), (5.135, -4.539, -1.0), (4.983, -5.107, -1.0), (4.567, -5.522, -1.0), (4.0, -5.626, -1.37), (3.433, -5.475, -1.36), (3.017, -5.063, -1.333), (2.865, -4.501, -1.296), (3.017, -3.938, -1.259), (3.433, -3.526, -1.232), (4.0, -3.375, -1.222), (4.567, -3.526, -1.232), (4.983, -3.938, -1.259), (5.135, -4.501, -1.296), (4.983, -5.063, -1.333), (4.567, -5.475, -1.36), (4.0, -5.481, -1.734), (3.433, -5.334, -1.715), (3.017, -4.933, -1.661), (2.865, -4.385, -1.587), (3.017, -3.837, -1.514), (3.433, -3.435, -1.46), (4.0, -3.289, -1.441), (4.567, -3.435, -1.46), (4.983, -3.837, -1.514), (5.135, -4.385, -1.587), (4.983, -4.933, -1.661), (4.567, -5.334, -1.715), (4.0, -5.242, -2.086), (3.433, -5.102, -2.057), (3.017, -4.718, -1.977), (2.865, -4.194, -1.869), (3.017, -3.67, -1.76), (3.433, -3.286, -1.681), (4.0, -3.145, -1.651), (4.567, -3.286, -1.681), (4.983, -3.67, -1.76), (5.135, -4.194, -1.869), (4.983, -4.718, -1.977), (4.567, -5.102, -2.057), (4.0, -4.914, -2.419), (3.433, -4.782, -2.381), (3.017, -4.423, -2.277), (2.865, -3.931, -2.135), (3.017, -3.44, -1.993), (3.433, -3.08, -1.889), (4.0, -2.948, -1.851), (4.567, -3.08, -1.889), (4.983, -3.44, -1.993), (5.135, -3.931, -2.135), (4.983, -4.423, -2.277), (4.567, -4.782, -2.381), (4.0, -4.502, -2.727), (3.433, -4.381, -2.681), (3.017, -4.052, -2.554), (2.865, -3.601, -2.382), (3.017, -3.151, -2.209), (3.433, -2.822, -2.083), (4.0, -2.701, -2.036), (4.567, -2.822, -2.083), (4.983, -3.151, -2.209), (5.135, -3.601, -2.382), (4.983, -4.052, -2.554), (4.567, -4.381, -2.681), (4.0, -4.012, -3.006), (3.433, -3.905, -2.952), (3.017, -3.611, -2.806), (2.865, -3.21, -2.605), (3.017, -2.809, -2.404), (3.433, -2.515, -2.257), (4.0, -2.407, -2.204), (4.567, -2.515, -2.257), (4.983, -2.809, -2.404), (5.135, -3.21, -2.605), (4.983, -3.611, -2.806), (4.567, -3.905, -2.952), (4.0, -3.454, -3.251), (3.433, -3.362, -3.191), (3.017, -3.109, -3.026), (2.865, -2.763, -2.801), (3.017, -2.418, -2.576), (3.433, -2.165, -2.411), (4.0, -2.073, -2.351), (4.567, -2.165, -2.411), (4.983, -2.418, -2.576), (5.135, -2.763, -2.801), (4.983, -3.109, -3.026), (4.567, -3.362, -3.191), (4.0, -2.837, -3.457), (3.433, -2.761, -3.391), (3.017, -2.553, -3.211), (2.865, -2.27, -2.966), (3.017, -1.986, -2.72), (3.433, -1.778, -2.54), (4.0, -1.702, -2.474), (4.567, -1.778, -2.54), (4.983, -1.986, -2.72), (5.135, -2.27, -2.966), (4.983, -2.553, -3.211), (4.567, -2.761, -3.391), (4.0, -2.171, -3.621), (3.433, -2.113, -3.551), (3.017, -1.954, -3.359), (2.865, -1.737, -3.097), (3.017, -1.52, -2.835), (3.433, -1.361, -2.643), (4.0, -1.303, -2.573), (4.567, -1.361, -2.643), (4.983, -1.52, -2.835), (5.135, -1.737, -3.097), (4.983, -1.954, -3.359), (4.567, -2.113, -3.551), (4.0, -1.469, -3.74), (3.433, -1.429, -3.667), (3.017, -1.322, -3.466), (2.865, -1.175, -3.192), (3.017, -1.028, -2.918), (3.433, -0.9205, -2.718), (4.0, -0.8812, -2.644), (4.567, -0.9205, -2.718), (4.983, -1.028, -2.918), (5.135, -1.175, -3.192), (4.983, -1.322, -3.466), (4.567, -1.429, -3.667), (4.0, -0.7406, -3.813), (3.433, -0.7208, -3.737), (3.017, -0.6666, -3.532), (2.865, -0.5925, -3.25), (3.017, -0.5184, -2.969), (3.433, -0.4642, -2.763), (4.0, -0.4444, -2.688), (4.567, -0.4642, -2.763), (4.983, -0.5184, -2.969), (5.135, -0.5925, -3.25), (4.983, -0.6666, -3.532), (4.567, -0.7208, -3.737), (4.0, -4.961e-07, -3.837), (3.433, -4.828e-07, -3.761), (3.017, -4.465e-07, -3.553), (2.865, -3.968e-07, -3.27), (3.017, -3.472e-07, -2.986), (3.433, -3.109e-07, -2.778), (4.0, -2.976e-07, -2.702), (4.567, -3.109e-07, -2.778), (4.983, -3.472e-07, -2.986), (5.135, -3.968e-07, -3.27), (4.983, -4.465e-07, -3.553), (4.567, -4.828e-07, -3.761), (4.0, 0.7406, -3.813), (3.433, 0.7208, -3.737), (3.017, 0.6666, -3.532), (2.865, 0.5925, -3.25), (3.017, 0.5184, -2.969), (3.433, 0.4642, -2.763), (4.0, 0.4444, -2.688), (4.567, 0.4642, -2.763), (4.983, 0.5184, -2.969), (5.135, 0.5925, -3.25), (4.983, 0.6666, -3.532), (4.567, 0.7208, -3.737), (4.0, 1.469, -3.74), (3.433, 1.429, -3.667), (3.017, 1.322, -3.466), (2.865, 1.175, -3.192), (3.017, 1.028, -2.918), (3.433, 0.9205, -2.718), (4.0, 0.8812, -2.644), (4.567, 0.9205, -2.718), (4.983, 1.028, -2.918), (5.135, 1.175, -3.192), (4.983, 1.322, -3.466), (4.567, 1.429, -3.667), (4.0, 2.171, -3.621), (3.433, 2.113, -3.551), (3.017, 1.954, -3.359), (2.865, 1.737, -3.097), (3.017, 1.52, -2.835), (3.433, 1.361, -2.643), (4.0, 1.303, -2.573), (4.567, 1.361, -2.643), (4.983, 1.52, -2.835), (5.135, 1.737, -3.097), (4.983, 1.954, -3.359), (4.567, 2.113, -3.551), (4.0, 2.837, -3.457), (3.433, 2.761, -3.391), (3.017, 2.553, -3.211), (2.865, 2.27, -2.966), (3.017, 1.986, -2.72), (3.433, 1.778, -2.54), (4.0, 1.702, -2.474), (4.567, 1.778, -2.54), (4.983, 1.986, -2.72), (5.135, 2.27, -2.966), (4.983, 2.553, -3.211), (4.567, 2.761, -3.391), (4.0, 3.454, -3.251), (3.433, 3.362, -3.191), (3.017, 3.109, -3.026), (2.865, 2.763, -2.801), (3.017, 2.418, -2.576), (3.433, 2.165, -2.411), (4.0, 2.073, -2.351), (4.567, 2.165, -2.411), (4.983, 2.418, -2.576), (5.135, 2.763, -2.801), (4.983, 3.109, -3.026), (4.567, 3.362, -3.191), (4.0, 4.012, -3.006), (3.433, 3.905, -2.952), (3.017, 3.611, -2.806), (2.865, 3.21, -2.605), (3.017, 2.809, -2.404), (3.433, 2.515, -2.257), (4.0, 2.407, -2.204), (4.567, 2.515, -2.257), (4.983, 2.809, -2.404), (5.135, 3.21, -2.605), (4.983, 3.611, -2.806), (4.567, 3.905, -2.952), (4.0, 4.502, -2.727), (3.433, 4.381, -2.681), (3.017, 4.052, -2.554), (2.865, 3.601, -2.382), (3.017, 3.151, -2.209), (3.433, 2.822, -2.083), (4.0, 2.701, -2.036), (4.567, 2.822, -2.083), (4.983, 3.151, -2.209), (5.135, 3.601, -2.382), (4.983, 4.052, -2.554), (4.567, 4.381, -2.681), (4.0, 4.914, -2.419), (3.433, 4.782, -2.381), (3.017, 4.423, -2.277), (2.865, 3.931, -2.135), (3.017, 3.44, -1.993), (3.433, 3.08, -1.889), (4.0, 2.948, -1.851), (4.567, 3.08, -1.889), (4.983, 3.44, -1.993), (5.135, 3.931, -2.135), (4.983, 4.423, -2.277), (4.567, 4.782, -2.381), (4.0, 5.242, -2.086), (3.433, 5.102, -2.057), (3.017, 4.718, -1.977), (2.865, 4.194, -1.869), (3.017, 3.67, -1.76), (3.433, 3.286, -1.681), (4.0, 3.145, -1.651), (4.567, 3.286, -1.681), (4.983, 3.67, -1.76), (5.135, 4.194, -1.869), (4.983, 4.718, -1.977), (4.567, 5.102, -2.057), (4.0, 5.481, -1.734), (3.433, 5.334, -1.715), (3.017, 4.933, -1.661), (2.865, 4.385, -1.587), (3.017, 3.837, -1.514), (3.433, 3.435, -1.46), (4.0, 3.289, -1.441), (4.567, 3.435, -1.46), (4.983, 3.837, -1.514), (5.135, 4.385, -1.587), (4.983, 4.933, -1.661), (4.567, 5.334, -1.715), (4.0, 5.626, -1.37), (3.433, 5.475, -1.36), (3.017, 5.063, -1.333), (2.865, 4.501, -1.296), (3.017, 3.938, -1.259), (3.433, 3.526, -1.232), (4.0, 3.375, -1.222), (4.567, 3.526, -1.232), (4.983, 3.938, -1.259), (5.135, 4.501, -1.296), (4.983, 5.063, -1.333), (4.567, 5.475, -1.36), (4.0, 5.674, -1.0), (3.433, 5.522, -1.0), (3.017, 5.107, -1.0), (2.865, 4.539, -1.0), (3.017, 3.972, -1.0), (3.433, 3.557, -1.0), (4.0, 3.405, -1.0), (4.567, 3.557, -1.0), (4.983, 3.972, -1.0), (5.135, 4.539, -1.0), (4.983, 5.107, -1.0), (4.567, 5.522, -1.0), (4.0, 5.626, -0.6297), (3.433, 5.475, -0.6396), (3.017, 5.063, -0.6667), (2.865, 4.501, -0.7037), (3.017, 3.938, -0.7408), (3.433, 3.526, -0.7679), (4.0, 3.375, -0.7778), (4.567, 3.526, -0.7679), (4.983, 3.938, -0.7408), (5.135, 4.501, -0.7037), (4.983, 5.063, -0.6667), (4.567, 5.475, -0.6396), (4.0, 5.481, -0.2657), (3.433, 5.334, -0.2854), (3.017, 4.933, -0.3391), (2.865, 4.385, -0.4126), (3.017, 3.837, -0.486), (3.433, 3.435, -0.5397), (4.0, 3.289, -0.5594), (4.567, 3.435, -0.5397), (4.983, 3.837, -0.486), (5.135, 4.385, -0.4126), (4.983, 4.933, -0.3391), (4.567, 5.334, -0.2854), (4.0, 5.242, 0.08573), (3.433, 5.102, 0.05663), (3.017, 4.718, -0.02285), (2.865, 4.194, -0.1314), (3.017, 3.67, -0.24), (3.433, 3.286, -0.3195), (4.0, 3.145, -0.3486), (4.567, 3.286, -0.3195), (4.983, 3.67, -0.24), (5.135, 4.194, -0.1314), (4.983, 4.718, -0.02285), (4.567, 5.102, 0.05663), (4.0, 4.914, 0.4186), (3.433, 4.782, 0.3806), (3.017, 4.423, 0.2767), (2.865, 3.931, 0.1349), (3.017, 3.44, -0.007003), (3.433, 3.08, -0.1108), (4.0, 2.948, -0.1489), (4.567, 3.08, -0.1108), (4.983, 3.44, -0.007003), (5.135, 3.931, 0.1349), (4.983, 4.423, 0.2767), (4.567, 4.782, 0.3806), (4.0, 4.502, 0.7271), (3.433, 4.381, 0.6809), (3.017, 4.052, 0.5544), (2.865, 3.601, 0.3817), (3.017, 3.151, 0.209), (3.433, 2.822, 0.08256), (4.0, 2.701, 0.03628), (4.567, 2.822, 0.08256), (4.983, 3.151, 0.209), (5.135, 3.601, 0.3817), (4.983, 4.052, 0.5544), (4.567, 4.381, 0.6809), (4.0, 4.012, 1.006), (3.433, 3.905, 0.9524), (3.017, 3.611, 0.8055), (2.865, 3.21, 0.6049), (3.017, 2.809, 0.4043), (3.433, 2.515, 0.2574), (4.0, 2.407, 0.2037), (4.567, 2.515, 0.2574), (4.983, 2.809, 0.4043), (5.135, 3.21, 0.6049), (4.983, 3.611, 0.8055), (4.567, 3.905, 0.9524), (4.0, 3.454, 1.251), (3.433, 3.362, 1.191), (3.017, 3.109, 1.026), (2.865, 2.763, 0.8007), (3.017, 2.418, 0.5756), (3.433, 2.165, 0.4108), (4.0, 2.073, 0.3505), (4.567, 2.165, 0.4108), (4.983, 2.418, 0.5756), (5.135, 2.763, 0.8007), (4.983, 3.109, 1.026), (4.567, 3.362, 1.191), (4.0, 2.837, 1.457), (3.433, 2.761, 1.391), (3.017, 2.553, 1.211), (2.865, 2.27, 0.9656), (3.017, 1.986, 0.7199), (3.433, 1.778, 0.5401), (4.0, 1.702, 0.4742), (4.567, 1.778, 0.5401), (4.983, 1.986, 0.7199), (5.135, 2.27, 0.9656), (4.983, 2.553, 1.211), (4.567, 2.761, 1.391), (4.0, 2.171, 1.621), (3.433, 2.113, 1.551), (3.017, 1.954, 1.359), (2.865, 1.737, 1.097), (3.017, 1.52, 0.8348), (3.433, 1.361, 0.6429), (4.0, 1.303, 0.5727), (4.567, 1.361, 0.6429), (4.983, 1.52, 0.8348), (5.135, 1.737, 1.097), (4.983, 1.954, 1.359), (4.567, 2.113, 1.551), (4.0, 1.469, 1.74), (3.433, 1.429, 1.667), (3.017, 1.322, 1.466), (2.865, 1.175, 1.192), (3.017, 1.028, 0.9183), (3.433, 0.9205, 0.7177), (4.0, 0.8812, 0.6443), (4.567, 0.9205, 0.7177), (4.983, 1.028, 0.9183), (5.135, 1.175, 1.192), (4.983, 1.322, 1.466), (4.567, 1.429, 1.667), (4.0, 0.7406, 1.813), (3.433, 0.7208, 1.737), (3.017, 0.6666, 1.532), (2.865, 0.5925, 1.25), (3.017, 0.5184, 0.969), (3.433, 0.4642, 0.7631), (4.0, 0.4444, 0.6877), (4.567, 0.4642, 0.7631), (4.983, 0.5184, 0.969), (5.135, 0.5925, 1.25), (4.983, 0.6666, 1.532), (4.567, 0.7208, 1.737)], [], [(0, 1, 3, 2), (2, 3, 5, 4), (4, 5, 7, 6), (6, 7, 9, 8), (8, 9, 11, 10), (10, 11, 13, 12), (12, 13, 15, 14), (14, 15, 17, 16), (16, 17, 19, 18), (18, 19, 21, 20), (20, 21, 23, 22), (22, 23, 25, 24), (24, 25, 27, 26), (26, 27, 29, 28), (28, 29, 31, 30), (30, 31, 33, 32), (32, 33, 35, 34), (34, 35, 37, 36), (36, 37, 39, 38), (38, 39, 41, 40), (40, 41, 43, 42), (42, 43, 45, 44), (44, 45, 47, 46), (46, 47, 49, 48), (48, 49, 51, 50), (50, 51, 53, 52), (52, 53, 55, 54), (54, 55, 57, 56), (56, 57, 59, 58), (58, 59, 61, 60), (3, 1, 63, 61, 59, 57, 55, 53, 51, 49, 47, 45, 43, 41, 39, 37, 35, 33, 31, 29, 27, 25, 23, 21, 19, 17, 15, 13, 11, 9, 7, 5), (60, 61, 63, 62), (62, 63, 1, 0), (0, 2, 4, 6, 8, 10, 12, 14, 16, 18, 20, 22, 24, 26, 28, 30, 32, 34, 36, 38, 40, 42, 44, 46, 48, 50, 52, 54, 56, 58, 60, 62), (64, 65, 67, 66), (66, 67, 69, 68), (68, 69, 71, 70), (70, 71, 73, 72), (72, 73, 75, 74), (74, 75, 77, 76), (76, 77, 79, 78), (78, 79, 81, 80), (80, 81, 83, 82), (82, 83, 85, 84), (84, 85, 87, 86), (86, 87, 89, 88), (88, 89, 91, 90), (90, 91, 93, 92), (92, 93, 95, 94), (94, 95, 97, 96), (96, 97, 99, 98), (98, 99, 101, 100), (100, 101, 103, 102), (102, 103, 105, 104), (104, 105, 107, 106), (106, 107, 109, 108), (108, 109, 111, 110), (110, 111, 113, 112), (112, 113, 115, 114), (114, 115, 117, 116), (116, 117, 119, 118), (118, 119, 121, 120), (120, 121, 123, 122), (122, 123, 125, 124), (67, 65, 127, 125, 123, 121, 119, 117, 115, 113, 111, 109, 107, 105, 103, 101, 99, 97, 95, 93, 91, 89, 87, 85, 83, 81, 79, 77, 75, 73, 71, 69), (124, 125, 127, 126), (126, 127, 65, 64), (64, 66, 68, 70, 72, 74, 76, 78, 80, 82, 84, 86, 88, 90, 92, 94, 96, 98, 100, 102, 104, 106, 108, 110, 112, 114, 116, 118, 120, 122, 124, 126), (128, 140, 141, 129), (129, 141, 142, 130), (130, 142, 143, 131), (131, 143, 144, 132), (132, 144, 145, 133), (133, 145, 146, 134), (134, 146, 147, 135), (135, 147, 148, 136), (136, 148, 149, 137), (137, 149, 150, 138), (138, 150, 151, 139), (128, 139, 151, 140), (140, 152, 153, 141), (141, 153, 154, 142), (142, 154, 155, 143), (143, 155, 156, 144), (144, 156, 157, 145), (145, 157, 158, 146), (146, 158, 159, 147), (147, 159, 160, 148), (148, 160, 161, 149), (149, 161, 162, 150), (150, 162, 163, 151), (151, 163, 152, 140), (152, 164, 165, 153), (153, 165, 166, 154), (154, 166, 167, 155), (155, 167, 168, 156), (156, 168, 169, 157), (157, 169, 170, 158), (158, 170, 171, 159), (159, 171, 172, 160), (160, 172, 173, 161), (161, 173, 174, 162), (162, 174, 175, 163), (163, 175, 164, 152), (164, 176, 177, 165), (165, 177, 178, 166), (166, 178, 179, 167), (167, 179, 180, 168), (168, 180, 181, 169), (169, 181, 182, 170), (170, 182, 183, 171), (171, 183, 184, 172), (172, 184, 185, 173), (173, 185, 186, 174), (174, 186, 187, 175), (175, 187, 176, 164), (176, 188, 189, 177), (177, 189, 190, 178), (178, 190, 191, 179), (179, 191, 192, 180), (180, 192, 193, 181), (181, 193, 194, 182), (182, 194, 195, 183), (183, 195, 196, 184), (184, 196, 197, 185), (185, 197, 198, 186), (186, 198, 199, 187), (187, 199, 188, 176), (188, 200, 201, 189), (189, 201, 202, 190), (190, 202, 203, 191), (191, 203, 204, 192), (192, 204, 205, 193), (193, 205, 206, 194), (194, 206, 207, 195), (195, 207, 208, 196), (196, 208, 209, 197), (197, 209, 210, 198), (198, 210, 211, 199), (199, 211, 200, 188), (200, 212, 213, 201), (201, 213, 214, 202), (202, 214, 215, 203), (203, 215, 216, 204), (204, 216, 217, 205), (205, 217, 218, 206), (206, 218, 219, 207), (207, 219, 220, 208), (208, 220, 221, 209), (209, 221, 222, 210), (210, 222, 223, 211), (211, 223, 212, 200), (212, 224, 225, 213), (213, 225, 226, 214), (214, 226, 227, 215), (215, 227, 228, 216), (216, 228, 229, 217), (217, 229, 230, 218), (218, 230, 231, 219), (219, 231, 232, 220), (220, 232, 233, 221), (221, 233, 234, 222), (222, 234, 235, 223), (223, 235, 224, 212), (224, 236, 237, 225), (225, 237, 238, 226), (226, 238, 239, 227), (227, 239, 240, 228), (228, 240, 241, 229), (229, 241, 242, 230), (230, 242, 243, 231), (231, 243, 244, 232), (232, 244, 245, 233), (233, 245, 246, 234), (234, 246, 247, 235), (235, 247, 236, 224), (236, 248, 249, 237), (237, 249, 250, 238), (238, 250, 251, 239), (239, 251, 252, 240), (240, 252, 253, 241), (241, 253, 254, 242), (242, 254, 255, 243), (243, 255, 256, 244), (244, 256, 257, 245), (245, 257, 258, 246), (246, 258, 259, 247), (247, 259, 248, 236), (248, 260, 261, 249), (249, 261, 262, 250), (250, 262, 263, 251), (251, 263, 264, 252), (252, 264, 265, 253), (253, 265, 266, 254), (254, 266, 267, 255), (255, 267, 268, 256), (256, 268, 269, 257), (257, 269, 270, 258), (258, 270, 271, 259), (259, 271, 260, 248), (260, 272, 273, 261), (261, 273, 274, 262), (262, 274, 275, 263), (263, 275, 276, 264), (264, 276, 277, 265), (265, 277, 278, 266), (266, 278, 279, 267), (267, 279, 280, 268), (268, 280, 281, 269), (269, 281, 282, 270), (270, 282, 283, 271), (271, 283, 272, 260), (272, 284, 285, 273), (273, 285, 286, 274), (274, 286, 287, 275), (275, 287, 288, 276), (276, 288, 289, 277), (277, 289, 290, 278), (278, 290, 291, 279), (279, 291, 292, 280), (280, 292, 293, 281), (281, 293, 294, 282), (282, 294, 295, 283), (283, 295, 284, 272), (284, 296, 297, 285), (285, 297, 298, 286), (286, 298, 299, 287), (287, 299, 300, 288), (288, 300, 301, 289), (289, 301, 302, 290), (290, 302, 303, 291), (291, 303, 304, 292), (292, 304, 305, 293), (293, 305, 306, 294), (294, 306, 307, 295), (295, 307, 296, 284), (296, 308, 309, 297), (297, 309, 310, 298), (298, 310, 311, 299), (299, 311, 312, 300), (300, 312, 313, 301), (301, 313, 314, 302), (302, 314, 315, 303), (303, 315, 316, 304), (304, 316, 317, 305), (305, 317, 318, 306), (306, 318, 319, 307), (307, 319, 308, 296), (308, 320, 321, 309), (309, 321, 322, 310), (310, 322, 323, 311), (311, 323, 324, 312), (312, 324, 325, 313), (313, 325, 326, 314), (314, 326, 327, 315), (315, 327, 328, 316), (316, 328, 329, 317), (317, 329, 330, 318), (318, 330, 331, 319), (319, 331, 320, 308), (320, 332, 333, 321), (321, 333, 334, 322), (322, 334, 335, 323), (323, 335, 336, 324), (324, 336, 337, 325), (325, 337, 338, 326), (326, 338, 339, 327), (327, 339, 340, 328), (328, 340, 341, 329), (329, 341, 342, 330), (330, 342, 343, 331), (331, 343, 332, 320), (332, 344, 345, 333), (333, 345, 346, 334), (334, 346, 347, 335), (335, 347, 348, 336), (336, 348, 349, 337), (337, 349, 350, 338), (338, 350, 351, 339), (339, 351, 352, 340), (340, 352, 353, 341), (341, 353, 354, 342), (342, 354, 355, 343), (343, 355, 344, 332), (344, 356, 357, 345), (345, 357, 358, 346), (346, 358, 359, 347), (347, 359, 360, 348), (348, 360, 361, 349), (349, 361, 362, 350), (350, 362, 363, 351), (351, 363, 364, 352), (352, 364, 365, 353), (353, 365, 366, 354), (354, 366, 367, 355), (355, 367, 356, 344), (356, 368, 369, 357), (357, 369, 370, 358), (358, 370, 371, 359), (359, 371, 372, 360), (360, 372, 373, 361), (361, 373, 374, 362), (362, 374, 375, 363), (363, 375, 376, 364), (364, 376, 377, 365), (365, 377, 378, 366), (366, 378, 379, 367), (367, 379, 368, 356), (368, 380, 381, 369), (369, 381, 382, 370), (370, 382, 383, 371), (371, 383, 384, 372), (372, 384, 385, 373), (373, 385, 386, 374), (374, 386, 387, 375), (375, 387, 388, 376), (376, 388, 389, 377), (377, 389, 390, 378), (378, 390, 391, 379), (379, 391, 380, 368), (380, 392, 393, 381), (381, 393, 394, 382), (382, 394, 395, 383), (383, 395, 396, 384), (384, 396, 397, 385), (385, 397, 398, 386), (386, 398, 399, 387), (387, 399, 400, 388), (388, 400, 401, 389), (389, 401, 402, 390), (390, 402, 403, 391), (391, 403, 392, 380), (392, 404, 405, 393), (393, 405, 406, 394), (394, 406, 407, 395), (395, 407, 408, 396), (396, 408, 409, 397), (397, 409, 410, 398), (398, 410, 411, 399), (399, 411, 412, 400), (400, 412, 413, 401), (401, 413, 414, 402), (402, 414, 415, 403), (403, 415, 404, 392), (404, 416, 417, 405), (405, 417, 418, 406), (406, 418, 419, 407), (407, 419, 420, 408), (408, 420, 421, 409), (409, 421, 422, 410), (410, 422, 423, 411), (411, 423, 424, 412), (412, 424, 425, 413), (413, 425, 426, 414), (414, 426, 427, 415), (415, 427, 416, 404), (416, 428, 429, 417), (417, 429, 430, 418), (418, 430, 431, 419), (419, 431, 432, 420), (420, 432, 433, 421), (421, 433, 434, 422), (422, 434, 435, 423), (423, 435, 436, 424), (424, 436, 437, 425), (425, 437, 438, 426), (426, 438, 439, 427), (427, 439, 428, 416), (428, 440, 441, 429), (429, 441, 442, 430), (430, 442, 443, 431), (431, 443, 444, 432), (432, 444, 445, 433), (433, 445, 446, 434), (434, 446, 447, 435), (435, 447, 448, 436), (436, 448, 449, 437), (437, 449, 450, 438), (438, 450, 451, 439), (439, 451, 440, 428), (440, 452, 453, 441), (441, 453, 454, 442), (442, 454, 455, 443), (443, 455, 456, 444), (444, 456, 457, 445), (445, 457, 458, 446), (446, 458, 459, 447), (447, 459, 460, 448), (448, 460, 461, 449), (449, 461, 462, 450), (450, 462, 463, 451), (451, 463, 452, 440), (452, 464, 465, 453), (453, 465, 466, 454), (454, 466, 467, 455), (455, 467, 468, 456), (456, 468, 469, 457), (457, 469, 470, 458), (458, 470, 471, 459), (459, 471, 472, 460), (460, 472, 473, 461), (461, 473, 474, 462), (462, 474, 475, 463), (463, 475, 464, 452), (464, 476, 477, 465), (465, 477, 478, 466), (466, 478, 479, 467), (467, 479, 480, 468), (468, 480, 481, 469), (469, 481, 482, 470), (470, 482, 483, 471), (471, 483, 484, 472), (472, 484, 485, 473), (473, 485, 486, 474), (474, 486, 487, 475), (475, 487, 476, 464), (476, 488, 489, 477), (477, 489, 490, 478), (478, 490, 491, 479), (479, 491, 492, 480), (480, 492, 493, 481), (481, 493, 494, 482), (482, 494, 495, 483), (483, 495, 496, 484), (484, 496, 497, 485), (485, 497, 498, 486), (486, 498, 499, 487), (487, 499, 488, 476), (488, 500, 501, 489), (489, 501, 502, 490), (490, 502, 503, 491), (491, 503, 504, 492), (492, 504, 505, 493), (493, 505, 506, 494), (494, 506, 507, 495), (495, 507, 508, 496), (496, 508, 509, 497), (497, 509, 510, 498), (498, 510, 511, 499), (499, 511, 500, 488), (500, 512, 513, 501), (501, 513, 514, 502), (502, 514, 515, 503), (503, 515, 516, 504), (504, 516, 517, 505), (505, 517, 518, 506), (506, 518, 519, 507), (507, 519, 520, 508), (508, 520, 521, 509), (509, 521, 522, 510), (510, 522, 523, 511), (511, 523, 512, 500), (512, 524, 525, 513), (513, 525, 526, 514), (514, 526, 527, 515), (515, 527, 528, 516), (516, 528, 529, 517), (517, 529, 530, 518), (518, 530, 531, 519), (519, 531, 532, 520), (520, 532, 533, 521), (521, 533, 534, 522), (522, 534, 535, 523), (523, 535, 524, 512), (524, 536, 537, 525), (525, 537, 538, 526), (526, 538, 539, 527), (527, 539, 540, 528), (528, 540, 541, 529), (529, 541, 542, 530), (530, 542, 543, 531), (531, 543, 544, 532), (532, 544, 545, 533), (533, 545, 546, 534), (534, 546, 547, 535), (535, 547, 536, 524), (536, 548, 549, 537), (537, 549, 550, 538), (538, 550, 551, 539), (539, 551, 552, 540), (540, 552, 553, 541), (541, 553, 554, 542), (542, 554, 555, 543), (543, 555, 556, 544), (544, 556, 557, 545), (545, 557, 558, 546), (546, 558, 559, 547), (547, 559, 548, 536), (548, 560, 561, 549), (549, 561, 562, 550), (550, 562, 563, 551), (551, 563, 564, 552), (552, 564, 565, 553), (553, 565, 566, 554), (554, 566, 567, 555), (555, 567, 568, 556), (556, 568, 569, 557), (557, 569, 570, 558), (558, 570, 571, 559), (559, 571, 560, 548), (560, 572, 573, 561), (561, 573, 574, 562), (562, 574, 575, 563), (563, 575, 576, 564), (564, 576, 577, 565), (565, 577, 578, 566), (566, 578, 579, 567), (567, 579, 580, 568), (568, 580, 581, 569), (569, 581, 582, 570), (570, 582, 583, 571), (571, 583, 572, 560), (572, 584, 585, 573), (573, 585, 586, 574), (574, 586, 587, 575), (575, 587, 588, 576), (576, 588, 589, 577), (577, 589, 590, 578), (578, 590, 591, 579), (579, 591, 592, 580), (580, 592, 593, 581), (581, 593, 594, 582), (582, 594, 595, 583), (583, 595, 584, 572), (584, 596, 597, 585), (585, 597, 598, 586), (586, 598, 599, 587), (587, 599, 600, 588), (588, 600, 601, 589), (589, 601, 602, 590), (590, 602, 603, 591), (591, 603, 604, 592), (592, 604, 605, 593), (593, 605, 606, 594), (594, 606, 607, 595), (595, 607, 596, 584), (596, 608, 609, 597), (597, 609, 610, 598), (598, 610, 611, 599), (599, 611, 612, 600), (600, 612, 613, 601), (601, 613, 614, 602), (602, 614, 615, 603), (603, 615, 616, 604), (604, 616, 617, 605), (605, 617, 618, 606), (606, 618, 619, 607), (607, 619, 608, 596), (608, 620, 621, 609), (609, 621, 622, 610), (610, 622, 623, 611), (611, 623, 624, 612), (612, 624, 625, 613), (613, 625, 626, 614), (614, 626, 627, 615), (615, 627, 628, 616), (616, 628, 629, 617), (617, 629, 630, 618), (618, 630, 631, 619), (619, 631, 620, 608), (620, 632, 633, 621), (621, 633, 634, 622), (622, 634, 635, 623), (623, 635, 636, 624), (624, 636, 637, 625), (625, 637, 638, 626), (626, 638, 639, 627), (627, 639, 640, 628), (628, 640, 641, 629), (629, 641, 642, 630), (630, 642, 643, 631), (631, 643, 632, 620), (632, 644, 645, 633), (633, 645, 646, 634), (634, 646, 647, 635), (635, 647, 648, 636), (636, 648, 649, 637), (637, 649, 650, 638), (638, 650, 651, 639), (639, 651, 652, 640), (640, 652, 653, 641), (641, 653, 654, 642), (642, 654, 655, 643), (643, 655, 644, 632), (644, 656, 657, 645), (645, 657, 658, 646), (646, 658, 659, 647), (647, 659, 660, 648), (648, 660, 661, 649), (649, 661, 662, 650), (650, 662, 663, 651), (651, 663, 664, 652), (652, 664, 665, 653), (653, 665, 666, 654), (654, 666, 667, 655), (655, 667, 656, 644), (656, 668, 669, 657), (657, 669, 670, 658), (658, 670, 671, 659), (659, 671, 672, 660), (660, 672, 673, 661), (661, 673, 674, 662), (662, 674, 675, 663), (663, 675, 676, 664), (664, 676, 677, 665), (665, 677, 678, 666), (666, 678, 679, 667), (667, 679, 668, 656), (668, 680, 681, 669), (669, 681, 682, 670), (670, 682, 683, 671), (671, 683, 684, 672), (672, 684, 685, 673), (673, 685, 686, 674), (674, 686, 687, 675), (675, 687, 688, 676), (676, 688, 689, 677), (677, 689, 690, 678), (678, 690, 691, 679), (679, 691, 680, 668), (680, 692, 693, 681), (681, 693, 694, 682), (682, 694, 695, 683), (683, 695, 696, 684), (684, 696, 697, 685), (685, 697, 698, 686), (686, 698, 699, 687), (687, 699, 700, 688), (688, 700, 701, 689), (689, 701, 702, 690), (690, 702, 703, 691), (691, 703, 692, 680), (692, 128, 129, 693), (693, 129, 130, 694), (694, 130, 131, 695), (695, 131, 132, 696), (696, 132, 133, 697), (697, 133, 134, 698), (698, 134, 135, 699), (699, 135, 136, 700), (700, 136, 137, 701), (701, 137, 138, 702), (702, 138, 139, 703), (703, 139, 128, 692), (704, 705, 707, 706), (706, 707, 709, 708), (708, 709, 711, 710), (710, 711, 713, 712), (712, 713, 715, 714), (714, 715, 717, 716), (716, 717, 719, 718), (718, 719, 721, 720), (720, 721, 723, 722), (722, 723, 725, 724), (724, 725, 727, 726), (726, 727, 729, 728), (728, 729, 731, 730), (730, 731, 733, 732), (732, 733, 735, 734), (734, 735, 737, 736), (736, 737, 739, 738), (738, 739, 741, 740), (740, 741, 743, 742), (742, 743, 745, 744), (744, 745, 747, 746), (746, 747, 749, 748), (748, 749, 751, 750), (750, 751, 753, 752), (752, 753, 755, 754), (754, 755, 757, 756), (756, 757, 759, 758), (758, 759, 761, 760), (760, 761, 763, 762), (762, 763, 765, 764), (707, 705, 767, 765, 763, 761, 759, 757, 755, 753, 751, 749, 747, 745, 743, 741, 739, 737, 735, 733, 731, 729, 727, 725, 723, 721, 719, 717, 715, 713, 711, 709), (764, 765, 767, 766), (766, 767, 705, 704), (704, 706, 708, 710, 712, 714, 716, 718, 720, 722, 724, 726, 728, 730, 732, 734, 736, 738, 740, 742, 744, 746, 748, 750, 752, 754, 756, 758, 760, 762, 764, 766), (768, 769, 771, 770), (770, 771, 773, 772), (772, 773, 775, 774), (774, 775, 777, 776), (776, 777, 779, 778), (778, 779, 781, 780), (780, 781, 783, 782), (782, 783, 785, 784), (784, 785, 787, 786), (786, 787, 789, 788), (788, 789, 791, 790), (790, 791, 793, 792), (792, 793, 795, 794), (794, 795, 797, 796), (796, 797, 799, 798), (798, 799, 801, 800), (800, 801, 803, 802), (802, 803, 805, 804), (804, 805, 807, 806), (806, 807, 809, 808), (808, 809, 811, 810), (810, 811, 813, 812), (812, 813, 815, 814), (814, 815, 817, 816), (816, 817, 819, 818), (818, 819, 821, 820), (820, 821, 823, 822), (822, 823, 825, 824), (824, 825, 827, 826), (826, 827, 829, 828), (771, 769, 831, 829, 827, 825, 823, 821, 819, 817, 815, 813, 811, 809, 807, 805, 803, 801, 799, 797, 795, 793, 791, 789, 787, 785, 783, 781, 779, 777, 775, 773), (828, 829, 831, 830), (830, 831, 769, 768), (768, 770, 772, 774, 776, 778, 780, 782, 784, 786, 788, 790, 792, 794, 796, 798, 800, 802, 804, 806, 808, 810, 812, 814, 816, 818, 820, 822, 824, 826, 828, 830), (832, 844, 845, 833), (833, 845, 846, 834), (834, 846, 847, 835), (835, 847, 848, 836), (836, 848, 849, 837), (837, 849, 850, 838), (838, 850, 851, 839), (839, 851, 852, 840), (840, 852, 853, 841), (841, 853, 854, 842), (842, 854, 855, 843), (832, 843, 855, 844), (844, 856, 857, 845), (845, 857, 858, 846), (846, 858, 859, 847), (847, 859, 860, 848), (848, 860, 861, 849), (849, 861, 862, 850), (850, 862, 863, 851), (851, 863, 864, 852), (852, 864, 865, 853), (853, 865, 866, 854), (854, 866, 867, 855), (855, 867, 856, 844), (856, 868, 869, 857), (857, 869, 870, 858), (858, 870, 871, 859), (859, 871, 872, 860), (860, 872, 873, 861), (861, 873, 874, 862), (862, 874, 875, 863), (863, 875, 876, 864), (864, 876, 877, 865), (865, 877, 878, 866), (866, 878, 879, 867), (867, 879, 868, 856), (868, 880, 881, 869), (869, 881, 882, 870), (870, 882, 883, 871), (871, 883, 884, 872), (872, 884, 885, 873), (873, 885, 886, 874), (874, 886, 887, 875), (875, 887, 888, 876), (876, 888, 889, 877), (877, 889, 890, 878), (878, 890, 891, 879), (879, 891, 880, 868), (880, 892, 893, 881), (881, 893, 894, 882), (882, 894, 895, 883), (883, 895, 896, 884), (884, 896, 897, 885), (885, 897, 898, 886), (886, 898, 899, 887), (887, 899, 900, 888), (888, 900, 901, 889), (889, 901, 902, 890), (890, 902, 903, 891), (891, 903, 892, 880), (892, 904, 905, 893), (893, 905, 906, 894), (894, 906, 907, 895), (895, 907, 908, 896), (896, 908, 909, 897), (897, 909, 910, 898), (898, 910, 911, 899), (899, 911, 912, 900), (900, 912, 913, 901), (901, 913, 914, 902), (902, 914, 915, 903), (903, 915, 904, 892), (904, 916, 917, 905), (905, 917, 918, 906), (906, 918, 919, 907), (907, 919, 920, 908), (908, 920, 921, 909), (909, 921, 922, 910), (910, 922, 923, 911), (911, 923, 924, 912), (912, 924, 925, 913), (913, 925, 926, 914), (914, 926, 927, 915), (915, 927, 916, 904), (916, 928, 929, 917), (917, 929, 930, 918), (918, 930, 931, 919), (919, 931, 932, 920), (920, 932, 933, 921), (921, 933, 934, 922), (922, 934, 935, 923), (923, 935, 936, 924), (924, 936, 937, 925), (925, 937, 938, 926), (926, 938, 939, 927), (927, 939, 928, 916), (928, 940, 941, 929), (929, 941, 942, 930), (930, 942, 943, 931), (931, 943, 944, 932), (932, 944, 945, 933), (933, 945, 946, 934), (934, 946, 947, 935), (935, 947, 948, 936), (936, 948, 949, 937), (937, 949, 950, 938), (938, 950, 951, 939), (939, 951, 940, 928), (940, 952, 953, 941), (941, 953, 954, 942), (942, 954, 955, 943), (943, 955, 956, 944), (944, 956, 957, 945), (945, 957, 958, 946), (946, 958, 959, 947), (947, 959, 960, 948), (948, 960, 961, 949), (949, 961, 962, 950), (950, 962, 963, 951), (951, 963, 952, 940), (952, 964, 965, 953), (953, 965, 966, 954), (954, 966, 967, 955), (955, 967, 968, 956), (956, 968, 969, 957), (957, 969, 970, 958), (958, 970, 971, 959), (959, 971, 972, 960), (960, 972, 973, 961), (961, 973, 974, 962), (962, 974, 975, 963), (963, 975, 964, 952), (964, 976, 977, 965), (965, 977, 978, 966), (966, 978, 979, 967), (967, 979, 980, 968), (968, 980, 981, 969), (969, 981, 982, 970), (970, 982, 983, 971), (971, 983, 984, 972), (972, 984, 985, 973), (973, 985, 986, 974), (974, 986, 987, 975), (975, 987, 976, 964), (976, 988, 989, 977), (977, 989, 990, 978), (978, 990, 991, 979), (979, 991, 992, 980), (980, 992, 993, 981), (981, 993, 994, 982), (982, 994, 995, 983), (983, 995, 996, 984), (984, 996, 997, 985), (985, 997, 998, 986), (986, 998, 999, 987), (987, 999, 988, 976), (988, 1000, 1001, 989), (989, 1001, 1002, 990), (990, 1002, 1003, 991), (991, 1003, 1004, 992), (992, 1004, 1005, 993), (993, 1005, 1006, 994), (994, 1006, 1007, 995), (995, 1007, 1008, 996), (996, 1008, 1009, 997), (997, 1009, 1010, 998), (998, 1010, 1011, 999), (999, 1011, 1000, 988), (1000, 1012, 1013, 1001), (1001, 1013, 1014, 1002), (1002, 1014, 1015, 1003), (1003, 1015, 1016, 1004), (1004, 1016, 1017, 1005), (1005, 1017, 1018, 1006), (1006, 1018, 1019, 1007), (1007, 1019, 1020, 1008), (1008, 1020, 1021, 1009), (1009, 1021, 1022, 1010), (1010, 1022, 1023, 1011), (1011, 1023, 1012, 1000), (1012, 1024, 1025, 1013), (1013, 1025, 1026, 1014), (1014, 1026, 1027, 1015), (1015, 1027, 1028, 1016), (1016, 1028, 1029, 1017), (1017, 1029, 1030, 1018), (1018, 1030, 1031, 1019), (1019, 1031, 1032, 1020), (1020, 1032, 1033, 1021), (1021, 1033, 1034, 1022), (1022, 1034, 1035, 1023), (1023, 1035, 1024, 1012), (1024, 1036, 1037, 1025), (1025, 1037, 1038, 1026), (1026, 1038, 1039, 1027), (1027, 1039, 1040, 1028), (1028, 1040, 1041, 1029), (1029, 1041, 1042, 1030), (1030, 1042, 1043, 1031), (1031, 1043, 1044, 1032), (1032, 1044, 1045, 1033), (1033, 1045, 1046, 1034), (1034, 1046, 1047, 1035), (1035, 1047, 1036, 1024), (1036, 1048, 1049, 1037), (1037, 1049, 1050, 1038), (1038, 1050, 1051, 1039), (1039, 1051, 1052, 1040), (1040, 1052, 1053, 1041), (1041, 1053, 1054, 1042), (1042, 1054, 1055, 1043), (1043, 1055, 1056, 1044), (1044, 1056, 1057, 1045), (1045, 1057, 1058, 1046), (1046, 1058, 1059, 1047), (1047, 1059, 1048, 1036), (1048, 1060, 1061, 1049), (1049, 1061, 1062, 1050), (1050, 1062, 1063, 1051), (1051, 1063, 1064, 1052), (1052, 1064, 1065, 1053), (1053, 1065, 1066, 1054), (1054, 1066, 1067, 1055), (1055, 1067, 1068, 1056), (1056, 1068, 1069, 1057), (1057, 1069, 1070, 1058), (1058, 1070, 1071, 1059), (1059, 1071, 1060, 1048), (1060, 1072, 1073, 1061), (1061, 1073, 1074, 1062), (1062, 1074, 1075, 1063), (1063, 1075, 1076, 1064), (1064, 1076, 1077, 1065), (1065, 1077, 1078, 1066), (1066, 1078, 1079, 1067), (1067, 1079, 1080, 1068), (1068, 1080, 1081, 1069), (1069, 1081, 1082, 1070), (1070, 1082, 1083, 1071), (1071, 1083, 1072, 1060), (1072, 1084, 1085, 1073), (1073, 1085, 1086, 1074), (1074, 1086, 1087, 1075), (1075, 1087, 1088, 1076), (1076, 1088, 1089, 1077), (1077, 1089, 1090, 1078), (1078, 1090, 1091, 1079), (1079, 1091, 1092, 1080), (1080, 1092, 1093, 1081), (1081, 1093, 1094, 1082), (1082, 1094, 1095, 1083), (1083, 1095, 1084, 1072), (1084, 1096, 1097, 1085), (1085, 1097, 1098, 1086), (1086, 1098, 1099, 1087), (1087, 1099, 1100, 1088), (1088, 1100, 1101, 1089), (1089, 1101, 1102, 1090), (1090, 1102, 1103, 1091), (1091, 1103, 1104, 1092), (1092, 1104, 1105, 1093), (1093, 1105, 1106, 1094), (1094, 1106, 1107, 1095), (1095, 1107, 1096, 1084), (1096, 1108, 1109, 1097), (1097, 1109, 1110, 1098), (1098, 1110, 1111, 1099), (1099, 1111, 1112, 1100), (1100, 1112, 1113, 1101), (1101, 1113, 1114, 1102), (1102, 1114, 1115, 1103), (1103, 1115, 1116, 1104), (1104, 1116, 1117, 1105), (1105, 1117, 1118, 1106), (1106, 1118, 1119, 1107), (1107, 1119, 1108, 1096), (1108, 1120, 1121, 1109), (1109, 1121, 1122, 1110), (1110, 1122, 1123, 1111), (1111, 1123, 1124, 1112), (1112, 1124, 1125, 1113), (1113, 1125, 1126, 1114), (1114, 1126, 1127, 1115), (1115, 1127, 1128, 1116), (1116, 1128, 1129, 1117), (1117, 1129, 1130, 1118), (1118, 1130, 1131, 1119), (1119, 1131, 1120, 1108), (1120, 1132, 1133, 1121), (1121, 1133, 1134, 1122), (1122, 1134, 1135, 1123), (1123, 1135, 1136, 1124), (1124, 1136, 1137, 1125), (1125, 1137, 1138, 1126), (1126, 1138, 1139, 1127), (1127, 1139, 1140, 1128), (1128, 1140, 1141, 1129), (1129, 1141, 1142, 1130), (1130, 1142, 1143, 1131), (1131, 1143, 1132, 1120), (1132, 1144, 1145, 1133), (1133, 1145, 1146, 1134), (1134, 1146, 1147, 1135), (1135, 1147, 1148, 1136), (1136, 1148, 1149, 1137), (1137, 1149, 1150, 1138), (1138, 1150, 1151, 1139), (1139, 1151, 1152, 1140), (1140, 1152, 1153, 1141), (1141, 1153, 1154, 1142), (1142, 1154, 1155, 1143), (1143, 1155, 1144, 1132), (1144, 1156, 1157, 1145), (1145, 1157, 1158, 1146), (1146, 1158, 1159, 1147), (1147, 1159, 1160, 1148), (1148, 1160, 1161, 1149), (1149, 1161, 1162, 1150), (1150, 1162, 1163, 1151), (1151, 1163, 1164, 1152), (1152, 1164, 1165, 1153), (1153, 1165, 1166, 1154), (1154, 1166, 1167, 1155), (1155, 1167, 1156, 1144), (1156, 1168, 1169, 1157), (1157, 1169, 1170, 1158), (1158, 1170, 1171, 1159), (1159, 1171, 1172, 1160), (1160, 1172, 1173, 1161), (1161, 1173, 1174, 1162), (1162, 1174, 1175, 1163), (1163, 1175, 1176, 1164), (1164, 1176, 1177, 1165), (1165, 1177, 1178, 1166), (1166, 1178, 1179, 1167), (1167, 1179, 1168, 1156), (1168, 1180, 1181, 1169), (1169, 1181, 1182, 1170), (1170, 1182, 1183, 1171), (1171, 1183, 1184, 1172), (1172, 1184, 1185, 1173), (1173, 1185, 1186, 1174), (1174, 1186, 1187, 1175), (1175, 1187, 1188, 1176), (1176, 1188, 1189, 1177), (1177, 1189, 1190, 1178), (1178, 1190, 1191, 1179), (1179, 1191, 1180, 1168), (1180, 1192, 1193, 1181), (1181, 1193, 1194, 1182), (1182, 1194, 1195, 1183), (1183, 1195, 1196, 1184), (1184, 1196, 1197, 1185), (1185, 1197, 1198, 1186), (1186, 1198, 1199, 1187), (1187, 1199, 1200, 1188), (1188, 1200, 1201, 1189), (1189, 1201, 1202, 1190), (1190, 1202, 1203, 1191), (1191, 1203, 1192, 1180), (1192, 1204, 1205, 1193), (1193, 1205, 1206, 1194), (1194, 1206, 1207, 1195), (1195, 1207, 1208, 1196), (1196, 1208, 1209, 1197), (1197, 1209, 1210, 1198), (1198, 1210, 1211, 1199), (1199, 1211, 1212, 1200), (1200, 1212, 1213, 1201), (1201, 1213, 1214, 1202), (1202, 1214, 1215, 1203), (1203, 1215, 1204, 1192), (1204, 1216, 1217, 1205), (1205, 1217, 1218, 1206), (1206, 1218, 1219, 1207), (1207, 1219, 1220, 1208), (1208, 1220, 1221, 1209), (1209, 1221, 1222, 1210), (1210, 1222, 1223, 1211), (1211, 1223, 1224, 1212), (1212, 1224, 1225, 1213), (1213, 1225, 1226, 1214), (1214, 1226, 1227, 1215), (1215, 1227, 1216, 1204), (1216, 1228, 1229, 1217), (1217, 1229, 1230, 1218), (1218, 1230, 1231, 1219), (1219, 1231, 1232, 1220), (1220, 1232, 1233, 1221), (1221, 1233, 1234, 1222), (1222, 1234, 1235, 1223), (1223, 1235, 1236, 1224), (1224, 1236, 1237, 1225), (1225, 1237, 1238, 1226), (1226, 1238, 1239, 1227), (1227, 1239, 1228, 1216), (1228, 1240, 1241, 1229), (1229, 1241, 1242, 1230), (1230, 1242, 1243, 1231), (1231, 1243, 1244, 1232), (1232, 1244, 1245, 1233), (1233, 1245, 1246, 1234), (1234, 1246, 1247, 1235), (1235, 1247, 1248, 1236), (1236, 1248, 1249, 1237), (1237, 1249, 1250, 1238), (1238, 1250, 1251, 1239), (1239, 1251, 1240, 1228), (1240, 1252, 1253, 1241), (1241, 1253, 1254, 1242), (1242, 1254, 1255, 1243), (1243, 1255, 1256, 1244), (1244, 1256, 1257, 1245), (1245, 1257, 1258, 1246), (1246, 1258, 1259, 1247), (1247, 1259, 1260, 1248), (1248, 1260, 1261, 1249), (1249, 1261, 1262, 1250), (1250, 1262, 1263, 1251), (1251, 1263, 1252, 1240), (1252, 1264, 1265, 1253), (1253, 1265, 1266, 1254), (1254, 1266, 1267, 1255), (1255, 1267, 1268, 1256), (1256, 1268, 1269, 1257), (1257, 1269, 1270, 1258), (1258, 1270, 1271, 1259), (1259, 1271, 1272, 1260), (1260, 1272, 1273, 1261), (1261, 1273, 1274, 1262), (1262, 1274, 1275, 1263), (1263, 1275, 1264, 1252), (1264, 1276, 1277, 1265), (1265, 1277, 1278, 1266), (1266, 1278, 1279, 1267), (1267, 1279, 1280, 1268), (1268, 1280, 1281, 1269), (1269, 1281, 1282, 1270), (1270, 1282, 1283, 1271), (1271, 1283, 1284, 1272), (1272, 1284, 1285, 1273), (1273, 1285, 1286, 1274), (1274, 1286, 1287, 1275), (1275, 1287, 1276, 1264), (1276, 1288, 1289, 1277), (1277, 1289, 1290, 1278), (1278, 1290, 1291, 1279), (1279, 1291, 1292, 1280), (1280, 1292, 1293, 1281), (1281, 1293, 1294, 1282), (1282, 1294, 1295, 1283), (1283, 1295, 1296, 1284), (1284, 1296, 1297, 1285), (1285, 1297, 1298, 1286), (1286, 1298, 1299, 1287), (1287, 1299, 1288, 1276), (1288, 1300, 1301, 1289), (1289, 1301, 1302, 1290), (1290, 1302, 1303, 1291), (1291, 1303, 1304, 1292), (1292, 1304, 1305, 1293), (1293, 1305, 1306, 1294), (1294, 1306, 1307, 1295), (1295, 1307, 1308, 1296), (1296, 1308, 1309, 1297), (1297, 1309, 1310, 1298), (1298, 1310, 1311, 1299), (1299, 1311, 1300, 1288), (1300, 1312, 1313, 1301), (1301, 1313, 1314, 1302), (1302, 1314, 1315, 1303), (1303, 1315, 1316, 1304), (1304, 1316, 1317, 1305), (1305, 1317, 1318, 1306), (1306, 1318, 1319, 1307), (1307, 1319, 1320, 1308), (1308, 1320, 1321, 1309), (1309, 1321, 1322, 1310), (1310, 1322, 1323, 1311), (1311, 1323, 1312, 1300), (1312, 1324, 1325, 1313), (1313, 1325, 1326, 1314), (1314, 1326, 1327, 1315), (1315, 1327, 1328, 1316), (1316, 1328, 1329, 1317), (1317, 1329, 1330, 1318), (1318, 1330, 1331, 1319), (1319, 1331, 1332, 1320), (1320, 1332, 1333, 1321), (1321, 1333, 1334, 1322), (1322, 1334, 1335, 1323), (1323, 1335, 1324, 1312), (1324, 1336, 1337, 1325), (1325, 1337, 1338, 1326), (1326, 1338, 1339, 1327), (1327, 1339, 1340, 1328), (1328, 1340, 1341, 1329), (1329, 1341, 1342, 1330), (1330, 1342, 1343, 1331), (1331, 1343, 1344, 1332), (1332, 1344, 1345, 1333), (1333, 1345, 1346, 1334), (1334, 1346, 1347, 1335), (1335, 1347, 1336, 1324), (1336, 1348, 1349, 1337), (1337, 1349, 1350, 1338), (1338, 1350, 1351, 1339), (1339, 1351, 1352, 1340), (1340, 1352, 1353, 1341), (1341, 1353, 1354, 1342), (1342, 1354, 1355, 1343), (1343, 1355, 1356, 1344), (1344, 1356, 1357, 1345), (1345, 1357, 1358, 1346), (1346, 1358, 1359, 1347), (1347, 1359, 1348, 1336), (1348, 1360, 1361, 1349), (1349, 1361, 1362, 1350), (1350, 1362, 1363, 1351), (1351, 1363, 1364, 1352), (1352, 1364, 1365, 1353), (1353, 1365, 1366, 1354), (1354, 1366, 1367, 1355), (1355, 1367, 1368, 1356), (1356, 1368, 1369, 1357), (1357, 1369, 1370, 1358), (1358, 1370, 1371, 1359), (1359, 1371, 1360, 1348), (1360, 1372, 1373, 1361), (1361, 1373, 1374, 1362), (1362, 1374, 1375, 1363), (1363, 1375, 1376, 1364), (1364, 1376, 1377, 1365), (1365, 1377, 1378, 1366), (1366, 1378, 1379, 1367), (1367, 1379, 1380, 1368), (1368, 1380, 1381, 1369), (1369, 1381, 1382, 1370), (1370, 1382, 1383, 1371), (1371, 1383, 1372, 1360), (1372, 1384, 1385, 1373), (1373, 1385, 1386, 1374), (1374, 1386, 1387, 1375), (1375, 1387, 1388, 1376), (1376, 1388, 1389, 1377), (1377, 1389, 1390, 1378), (1378, 1390, 1391, 1379), (1379, 1391, 1392, 1380), (1380, 1392, 1393, 1381), (1381, 1393, 1394, 1382), (1382, 1394, 1395, 1383), (1383, 1395, 1384, 1372), (1384, 1396, 1397, 1385), (1385, 1397, 1398, 1386), (1386, 1398, 1399, 1387), (1387, 1399, 1400, 1388), (1388, 1400, 1401, 1389), (1389, 1401, 1402, 1390), (1390, 1402, 1403, 1391), (1391, 1403, 1404, 1392), (1392, 1404, 1405, 1393), (1393, 1405, 1406, 1394), (1394, 1406, 1407, 1395), (1395, 1407, 1396, 1384), (1396, 832, 833, 1397), (1397, 833, 834, 1398), (1398, 834, 835, 1399), (1399, 835, 836, 1400), (1400, 836, 837, 1401), (1401, 837, 838, 1402), (1402, 838, 839, 1403), (1403, 839, 840, 1404), (1404, 840, 841, 1405), (1405, 841, 842, 1406), (1406, 842, 843, 1407), (1407, 843, 832, 1396)])
me_cylinder_003.materials.append(mat_material)
me_cylinder_003.use_remesh_preserve_volume = False
me_cylinder_003.use_remesh_preserve_attributes = False
me_cylinder_003.use_mirror_vertex_groups = False
me_cylinder_003.update()
me_cylinder = bpy.data.meshes.new('Cylinder')
me_cylinder.from_pydata([(0.0, 1.0, -1.0), (0.0, 1.0, 1.0), (0.1951, 0.9808, -1.0), (0.1951, 0.9808, 1.0), (0.3827, 0.9239, -1.0), (0.3827, 0.9239, 1.0), (0.5556, 0.8315, -1.0), (0.5556, 0.8315, 1.0), (0.7071, 0.7071, -1.0), (0.7071, 0.7071, 1.0), (0.8315, 0.5556, -1.0), (0.8315, 0.5556, 1.0), (0.9239, 0.3827, -1.0), (0.9239, 0.3827, 1.0), (0.9808, 0.1951, -1.0), (0.9808, 0.1951, 1.0), (1.0, 7.55e-08, -1.0), (1.0, 7.55e-08, 1.0), (0.9808, -0.1951, -1.0), (0.9808, -0.1951, 1.0), (0.9239, -0.3827, -1.0), (0.9239, -0.3827, 1.0), (0.8315, -0.5556, -1.0), (0.8315, -0.5556, 1.0), (0.7071, -0.7071, -1.0), (0.7071, -0.7071, 1.0), (0.5556, -0.8315, -1.0), (0.5556, -0.8315, 1.0), (0.3827, -0.9239, -1.0), (0.3827, -0.9239, 1.0), (0.1951, -0.9808, -1.0), (0.1951, -0.9808, 1.0), (-3.258e-07, -1.0, -1.0), (-3.258e-07, -1.0, 1.0), (-0.1951, -0.9808, -1.0), (-0.1951, -0.9808, 1.0), (-0.3827, -0.9239, -1.0), (-0.3827, -0.9239, 1.0), (-0.5556, -0.8315, -1.0), (-0.5556, -0.8315, 1.0), (-0.7071, -0.7071, -1.0), (-0.7071, -0.7071, 1.0), (-0.8315, -0.5556, -1.0), (-0.8315, -0.5556, 1.0), (-0.9239, -0.3827, -1.0), (-0.9239, -0.3827, 1.0), (-0.9808, -0.1951, -1.0), (-0.9808, -0.1951, 1.0), (-1.0, 9.656e-07, -1.0), (-1.0, 9.656e-07, 1.0), (-0.9808, 0.1951, -1.0), (-0.9808, 0.1951, 1.0), (-0.9239, 0.3827, -1.0), (-0.9239, 0.3827, 1.0), (-0.8315, 0.5556, -1.0), (-0.8315, 0.5556, 1.0), (-0.7071, 0.7071, -1.0), (-0.7071, 0.7071, 1.0), (-0.5556, 0.8315, -1.0), (-0.5556, 0.8315, 1.0), (-0.3827, 0.9239, -1.0), (-0.3827, 0.9239, 1.0), (-0.1951, 0.9808, -1.0), (-0.1951, 0.9808, 1.0)], [], [(0, 1, 3, 2), (2, 3, 5, 4), (4, 5, 7, 6), (6, 7, 9, 8), (8, 9, 11, 10), (10, 11, 13, 12), (12, 13, 15, 14), (14, 15, 17, 16), (16, 17, 19, 18), (18, 19, 21, 20), (20, 21, 23, 22), (22, 23, 25, 24), (24, 25, 27, 26), (26, 27, 29, 28), (28, 29, 31, 30), (30, 31, 33, 32), (32, 33, 35, 34), (34, 35, 37, 36), (36, 37, 39, 38), (38, 39, 41, 40), (40, 41, 43, 42), (42, 43, 45, 44), (44, 45, 47, 46), (46, 47, 49, 48), (48, 49, 51, 50), (50, 51, 53, 52), (52, 53, 55, 54), (54, 55, 57, 56), (56, 57, 59, 58), (58, 59, 61, 60), (3, 1, 63, 61, 59, 57, 55, 53, 51, 49, 47, 45, 43, 41, 39, 37, 35, 33, 31, 29, 27, 25, 23, 21, 19, 17, 15, 13, 11, 9, 7, 5), (60, 61, 63, 62), (62, 63, 1, 0), (0, 2, 4, 6, 8, 10, 12, 14, 16, 18, 20, 22, 24, 26, 28, 30, 32, 34, 36, 38, 40, 42, 44, 46, 48, 50, 52, 54, 56, 58, 60, 62)])
me_cylinder.materials.append(mat_material_002)
me_cylinder.use_remesh_preserve_volume = False
me_cylinder.use_remesh_preserve_attributes = False
me_cylinder.use_mirror_vertex_groups = False
me_cylinder.update()
me_torus = bpy.data.meshes.new('Torus')
me_torus.from_pydata([(1.25, 0.0, 0.0), (1.217, 0.0, 0.125), (1.125, 0.0, 0.2165), (1.0, 0.0, 0.25), (0.875, 0.0, 0.2165), (0.7835, 0.0, 0.125), (0.75, 0.0, 3.062e-17), (0.7835, 0.0, -0.125), (0.875, 0.0, -0.2165), (1.0, 0.0, -0.25), (1.125, 0.0, -0.2165), (1.217, 0.0, -0.125), (1.239, 0.1632, 0.0), (1.206, 0.1588, 0.125), (1.115, 0.1468, 0.2165), (0.9914, 0.1305, 0.25), (0.8675, 0.1142, 0.2165), (0.7768, 0.1023, 0.125), (0.7436, 0.09789, 3.062e-17), (0.7768, 0.1023, -0.125), (0.8675, 0.1142, -0.2165), (0.9914, 0.1305, -0.25), (1.115, 0.1468, -0.2165), (1.206, 0.1588, -0.125), (1.207, 0.3235, 0.0), (1.175, 0.3149, 0.125), (1.087, 0.2912, 0.2165), (0.9659, 0.2588, 0.25), (0.8452, 0.2265, 0.2165), (0.7568, 0.2028, 0.125), (0.7244, 0.1941, 3.062e-17), (0.7568, 0.2028, -0.125), (0.8452, 0.2265, -0.2165), (0.9659, 0.2588, -0.25), (1.087, 0.2912, -0.2165), (1.175, 0.3149, -0.125), (1.155, 0.4784, 0.0), (1.124, 0.4655, 0.125), (1.039, 0.4305, 0.2165), (0.9239, 0.3827, 0.25), (0.8084, 0.3348, 0.2165), (0.7239, 0.2998, 0.125), (0.6929, 0.287, 3.062e-17), (0.7239, 0.2998, -0.125), (0.8084, 0.3348, -0.2165), (0.9239, 0.3827, -0.25), (1.039, 0.4305, -0.2165), (1.124, 0.4655, -0.125), (1.083, 0.625, 0.0), (1.054, 0.6083, 0.125), (0.9743, 0.5625, 0.2165), (0.866, 0.5, 0.25), (0.7578, 0.4375, 0.2165), (0.6785, 0.3917, 0.125), (0.6495, 0.375, 3.062e-17), (0.6785, 0.3917, -0.125), (0.7578, 0.4375, -0.2165), (0.866, 0.5, -0.25), (0.9743, 0.5625, -0.2165), (1.054, 0.6083, -0.125), (0.9917, 0.761, 0.0), (0.9651, 0.7406, 0.125), (0.8925, 0.6849, 0.2165), (0.7934, 0.6088, 0.25), (0.6942, 0.5327, 0.2165), (0.6216, 0.477, 0.125), (0.595, 0.4566, 3.062e-17), (0.6216, 0.477, -0.125), (0.6942, 0.5327, -0.2165), (0.7934, 0.6088, -0.25), (0.8925, 0.6849, -0.2165), (0.9651, 0.7406, -0.125), (0.8839, 0.8839, 0.0), (0.8602, 0.8602, 0.125), (0.7955, 0.7955, 0.2165), (0.7071, 0.7071, 0.25), (0.6187, 0.6187, 0.2165), (0.554, 0.554, 0.125), (0.5303, 0.5303, 3.062e-17), (0.554, 0.554, -0.125), (0.6187, 0.6187, -0.2165), (0.7071, 0.7071, -0.25), (0.7955, 0.7955, -0.2165), (0.8602, 0.8602, -0.125), (0.761, 0.9917, 0.0), (0.7406, 0.9651, 0.125), (0.6849, 0.8925, 0.2165), (0.6088, 0.7934, 0.25), (0.5327, 0.6942, 0.2165), (0.477, 0.6216, 0.125), (0.4566, 0.595, 3.062e-17), (0.477, 0.6216, -0.125), (0.5327, 0.6942, -0.2165), (0.6088, 0.7934, -0.25), (0.6849, 0.8925, -0.2165), (0.7406, 0.9651, -0.125), (0.625, 1.083, 0.0), (0.6083, 1.054, 0.125), (0.5625, 0.9743, 0.2165), (0.5, 0.866, 0.25), (0.4375, 0.7578, 0.2165), (0.3917, 0.6785, 0.125), (0.375, 0.6495, 3.062e-17), (0.3917, 0.6785, -0.125), (0.4375, 0.7578, -0.2165), (0.5, 0.866, -0.25), (0.5625, 0.9743, -0.2165), (0.6083, 1.054, -0.125), (0.4784, 1.155, 0.0), (0.4655, 1.124, 0.125), (0.4305, 1.039, 0.2165), (0.3827, 0.9239, 0.25), (0.3348, 0.8084, 0.2165), (0.2998, 0.7239, 0.125), (0.287, 0.6929, 3.062e-17), (0.2998, 0.7239, -0.125), (0.3348, 0.8084, -0.2165), (0.3827, 0.9239, -0.25), (0.4305, 1.039, -0.2165), (0.4655, 1.124, -0.125), (0.3235, 1.207, 0.0), (0.3149, 1.175, 0.125), (0.2912, 1.087, 0.2165), (0.2588, 0.9659, 0.25), (0.2265, 0.8452, 0.2165), (0.2028, 0.7568, 0.125), (0.1941, 0.7244, 3.062e-17), (0.2028, 0.7568, -0.125), (0.2265, 0.8452, -0.2165), (0.2588, 0.9659, -0.25), (0.2912, 1.087, -0.2165), (0.3149, 1.175, -0.125), (0.1632, 1.239, 0.0), (0.1588, 1.206, 0.125), (0.1468, 1.115, 0.2165), (0.1305, 0.9914, 0.25), (0.1142, 0.8675, 0.2165), (0.1023, 0.7768, 0.125), (0.09789, 0.7436, 3.062e-17), (0.1023, 0.7768, -0.125), (0.1142, 0.8675, -0.2165), (0.1305, 0.9914, -0.25), (0.1468, 1.115, -0.2165), (0.1588, 1.206, -0.125), (5.96e-08, 1.25, 0.0), (1.192e-07, 1.217, 0.125), (1.192e-07, 1.125, 0.2165), (8.941e-08, 1.0, 0.25), (8.941e-08, 0.875, 0.2165), (5.96e-08, 0.7835, 0.125), (8.941e-08, 0.75, 3.062e-17), (5.96e-08, 0.7835, -0.125), (8.941e-08, 0.875, -0.2165), (8.941e-08, 1.0, -0.25), (1.192e-07, 1.125, -0.2165), (1.192e-07, 1.217, -0.125), (-0.1632, 1.239, 0.0), (-0.1588, 1.206, 0.125), (-0.1468, 1.115, 0.2165), (-0.1305, 0.9914, 0.25), (-0.1142, 0.8675, 0.2165), (-0.1023, 0.7768, 0.125), (-0.09789, 0.7436, 3.062e-17), (-0.1023, 0.7768, -0.125), (-0.1142, 0.8675, -0.2165), (-0.1305, 0.9914, -0.25), (-0.1468, 1.115, -0.2165), (-0.1588, 1.206, -0.125), (-0.3235, 1.207, 0.0), (-0.3149, 1.175, 0.125), (-0.2912, 1.087, 0.2165), (-0.2588, 0.9659, 0.25), (-0.2265, 0.8452, 0.2165), (-0.2028, 0.7568, 0.125), (-0.1941, 0.7244, 3.062e-17), (-0.2028, 0.7568, -0.125), (-0.2265, 0.8452, -0.2165), (-0.2588, 0.9659, -0.25), (-0.2912, 1.087, -0.2165), (-0.3149, 1.175, -0.125), (-0.4784, 1.155, 0.0), (-0.4655, 1.124, 0.125), (-0.4305, 1.039, 0.2165), (-0.3827, 0.9239, 0.25), (-0.3348, 0.8084, 0.2165), (-0.2998, 0.7239, 0.125), (-0.287, 0.6929, 3.062e-17), (-0.2998, 0.7239, -0.125), (-0.3348, 0.8084, -0.2165), (-0.3827, 0.9239, -0.25), (-0.4305, 1.039, -0.2165), (-0.4655, 1.124, -0.125), (-0.625, 1.083, 0.0), (-0.6083, 1.054, 0.125), (-0.5625, 0.9743, 0.2165), (-0.5, 0.866, 0.25), (-0.4375, 0.7578, 0.2165), (-0.3917, 0.6785, 0.125), (-0.375, 0.6495, 3.062e-17), (-0.3917, 0.6785, -0.125), (-0.4375, 0.7578, -0.2165), (-0.5, 0.866, -0.25), (-0.5625, 0.9743, -0.2165), (-0.6083, 1.054, -0.125), (-0.761, 0.9917, 0.0), (-0.7406, 0.9651, 0.125), (-0.6849, 0.8925, 0.2165), (-0.6088, 0.7934, 0.25), (-0.5327, 0.6942, 0.2165), (-0.477, 0.6216, 0.125), (-0.4566, 0.595, 3.062e-17), (-0.477, 0.6216, -0.125), (-0.5327, 0.6942, -0.2165), (-0.6088, 0.7934, -0.25), (-0.6849, 0.8925, -0.2165), (-0.7406, 0.9651, -0.125), (-0.8839, 0.8839, 0.0), (-0.8602, 0.8602, 0.125), (-0.7955, 0.7955, 0.2165), (-0.7071, 0.7071, 0.25), (-0.6187, 0.6187, 0.2165), (-0.554, 0.554, 0.125), (-0.5303, 0.5303, 3.062e-17), (-0.554, 0.554, -0.125), (-0.6187, 0.6187, -0.2165), (-0.7071, 0.7071, -0.25), (-0.7955, 0.7955, -0.2165), (-0.8602, 0.8602, -0.125), (-0.9917, 0.761, 0.0), (-0.9651, 0.7406, 0.125), (-0.8925, 0.6849, 0.2165), (-0.7934, 0.6088, 0.25), (-0.6942, 0.5327, 0.2165), (-0.6216, 0.477, 0.125), (-0.595, 0.4566, 3.062e-17), (-0.6216, 0.477, -0.125), (-0.6942, 0.5327, -0.2165), (-0.7934, 0.6088, -0.25), (-0.8925, 0.6849, -0.2165), (-0.9651, 0.7406, -0.125), (-1.083, 0.625, 0.0), (-1.054, 0.6083, 0.125), (-0.9743, 0.5625, 0.2165), (-0.866, 0.5, 0.25), (-0.7578, 0.4375, 0.2165), (-0.6785, 0.3917, 0.125), (-0.6495, 0.375, 3.062e-17), (-0.6785, 0.3917, -0.125), (-0.7578, 0.4375, -0.2165), (-0.866, 0.5, -0.25), (-0.9743, 0.5625, -0.2165), (-1.054, 0.6083, -0.125), (-1.155, 0.4784, 0.0), (-1.124, 0.4655, 0.125), (-1.039, 0.4305, 0.2165), (-0.9239, 0.3827, 0.25), (-0.8084, 0.3348, 0.2165), (-0.7239, 0.2998, 0.125), (-0.6929, 0.287, 3.062e-17), (-0.7239, 0.2998, -0.125), (-0.8084, 0.3348, -0.2165), (-0.9239, 0.3827, -0.25), (-1.039, 0.4305, -0.2165), (-1.124, 0.4655, -0.125), (-1.207, 0.3235, 0.0), (-1.175, 0.3149, 0.125), (-1.087, 0.2912, 0.2165), (-0.9659, 0.2588, 0.25), (-0.8452, 0.2265, 0.2165), (-0.7568, 0.2028, 0.125), (-0.7244, 0.1941, 3.062e-17), (-0.7568, 0.2028, -0.125), (-0.8452, 0.2265, -0.2165), (-0.9659, 0.2588, -0.25), (-1.087, 0.2912, -0.2165), (-1.175, 0.3149, -0.125), (-1.239, 0.1632, 0.0), (-1.206, 0.1588, 0.125), (-1.115, 0.1468, 0.2165), (-0.9914, 0.1305, 0.25), (-0.8675, 0.1142, 0.2165), (-0.7768, 0.1023, 0.125), (-0.7436, 0.09789, 3.062e-17), (-0.7768, 0.1023, -0.125), (-0.8675, 0.1142, -0.2165), (-0.9914, 0.1305, -0.25), (-1.115, 0.1468, -0.2165), (-1.206, 0.1588, -0.125), (-1.25, 1.093e-07, 0.0), (-1.217, 1.064e-07, 0.125), (-1.125, 9.835e-08, 0.2165), (-1.0, 8.742e-08, 0.25), (-0.875, 7.649e-08, 0.2165), (-0.7835, 6.85e-08, 0.125), (-0.75, 6.557e-08, 3.062e-17), (-0.7835, 6.85e-08, -0.125), (-0.875, 7.649e-08, -0.2165), (-1.0, 8.742e-08, -0.25), (-1.125, 9.835e-08, -0.2165), (-1.217, 1.064e-07, -0.125), (-1.239, -0.1632, 0.0), (-1.206, -0.1588, 0.125), (-1.115, -0.1468, 0.2165), (-0.9914, -0.1305, 0.25), (-0.8675, -0.1142, 0.2165), (-0.7768, -0.1023, 0.125), (-0.7436, -0.09789, 3.062e-17), (-0.7768, -0.1023, -0.125), (-0.8675, -0.1142, -0.2165), (-0.9914, -0.1305, -0.25), (-1.115, -0.1468, -0.2165), (-1.206, -0.1588, -0.125), (-1.207, -0.3235, 0.0), (-1.175, -0.3149, 0.125), (-1.087, -0.2912, 0.2165), (-0.9659, -0.2588, 0.25), (-0.8452, -0.2265, 0.2165), (-0.7568, -0.2028, 0.125), (-0.7244, -0.1941, 3.062e-17), (-0.7568, -0.2028, -0.125), (-0.8452, -0.2265, -0.2165), (-0.9659, -0.2588, -0.25), (-1.087, -0.2912, -0.2165), (-1.175, -0.3149, -0.125), (-1.155, -0.4784, 0.0), (-1.124, -0.4655, 0.125), (-1.039, -0.4305, 0.2165), (-0.9239, -0.3827, 0.25), (-0.8084, -0.3348, 0.2165), (-0.7239, -0.2998, 0.125), (-0.6929, -0.287, 3.062e-17), (-0.7239, -0.2998, -0.125), (-0.8084, -0.3348, -0.2165), (-0.9239, -0.3827, -0.25), (-1.039, -0.4305, -0.2165), (-1.124, -0.4655, -0.125), (-1.083, -0.625, 0.0), (-1.054, -0.6083, 0.125), (-0.9743, -0.5625, 0.2165), (-0.866, -0.5, 0.25), (-0.7578, -0.4375, 0.2165), (-0.6785, -0.3917, 0.125), (-0.6495, -0.375, 3.062e-17), (-0.6785, -0.3917, -0.125), (-0.7578, -0.4375, -0.2165), (-0.866, -0.5, -0.25), (-0.9743, -0.5625, -0.2165), (-1.054, -0.6083, -0.125), (-0.9917, -0.761, 0.0), (-0.9651, -0.7406, 0.125), (-0.8925, -0.6849, 0.2165), (-0.7934, -0.6088, 0.25), (-0.6942, -0.5327, 0.2165), (-0.6216, -0.477, 0.125), (-0.595, -0.4566, 3.062e-17), (-0.6216, -0.477, -0.125), (-0.6942, -0.5327, -0.2165), (-0.7934, -0.6088, -0.25), (-0.8925, -0.6849, -0.2165), (-0.9651, -0.7406, -0.125), (-0.8839, -0.8839, 0.0), (-0.8602, -0.8602, 0.125), (-0.7955, -0.7955, 0.2165), (-0.7071, -0.7071, 0.25), (-0.6187, -0.6187, 0.2165), (-0.554, -0.554, 0.125), (-0.5303, -0.5303, 3.062e-17), (-0.554, -0.554, -0.125), (-0.6187, -0.6187, -0.2165), (-0.7071, -0.7071, -0.25), (-0.7955, -0.7955, -0.2165), (-0.8602, -0.8602, -0.125), (-0.761, -0.9917, 0.0), (-0.7406, -0.9651, 0.125), (-0.6849, -0.8925, 0.2165), (-0.6088, -0.7934, 0.25), (-0.5327, -0.6942, 0.2165), (-0.477, -0.6216, 0.125), (-0.4566, -0.595, 3.062e-17), (-0.477, -0.6216, -0.125), (-0.5327, -0.6942, -0.2165), (-0.6088, -0.7934, -0.25), (-0.6849, -0.8925, -0.2165), (-0.7406, -0.9651, -0.125), (-0.625, -1.083, 0.0), (-0.6083, -1.054, 0.125), (-0.5625, -0.9743, 0.2165), (-0.5, -0.866, 0.25), (-0.4375, -0.7578, 0.2165), (-0.3917, -0.6785, 0.125), (-0.375, -0.6495, 3.062e-17), (-0.3917, -0.6785, -0.125), (-0.4375, -0.7578, -0.2165), (-0.5, -0.866, -0.25), (-0.5625, -0.9743, -0.2165), (-0.6083, -1.054, -0.125), (-0.4784, -1.155, 0.0), (-0.4655, -1.124, 0.125), (-0.4305, -1.039, 0.2165), (-0.3827, -0.9239, 0.25), (-0.3348, -0.8084, 0.2165), (-0.2998, -0.7239, 0.125), (-0.287, -0.6929, 3.062e-17), (-0.2998, -0.7239, -0.125), (-0.3348, -0.8084, -0.2165), (-0.3827, -0.9239, -0.25), (-0.4305, -1.039, -0.2165), (-0.4655, -1.124, -0.125), (-0.3235, -1.207, 0.0), (-0.3149, -1.175, 0.125), (-0.2912, -1.087, 0.2165), (-0.2588, -0.9659, 0.25), (-0.2265, -0.8452, 0.2165), (-0.2028, -0.7568, 0.125), (-0.1941, -0.7244, 3.062e-17), (-0.2028, -0.7568, -0.125), (-0.2265, -0.8452, -0.2165), (-0.2588, -0.9659, -0.25), (-0.2912, -1.087, -0.2165), (-0.3149, -1.175, -0.125), (-0.1632, -1.239, 0.0), (-0.1588, -1.206, 0.125), (-0.1468, -1.115, 0.2165), (-0.1305, -0.9914, 0.25), (-0.1142, -0.8675, 0.2165), (-0.1023, -0.7768, 0.125), (-0.0979, -0.7436, 3.062e-17), (-0.1023, -0.7768, -0.125), (-0.1142, -0.8675, -0.2165), (-0.1305, -0.9914, -0.25), (-0.1468, -1.115, -0.2165), (-0.1588, -1.206, -0.125), (5.96e-08, -1.25, 0.0), (1.192e-07, -1.217, 0.125), (1.192e-07, -1.125, 0.2165), (8.941e-08, -1.0, 0.25), (8.941e-08, -0.875, 0.2165), (5.96e-08, -0.7835, 0.125), (8.941e-08, -0.75, 3.062e-17), (5.96e-08, -0.7835, -0.125), (8.941e-08, -0.875, -0.2165), (8.941e-08, -1.0, -0.25), (1.192e-07, -1.125, -0.2165), (1.192e-07, -1.217, -0.125), (0.1632, -1.239, 0.0), (0.1588, -1.206, 0.125), (0.1468, -1.115, 0.2165), (0.1305, -0.9914, 0.25), (0.1142, -0.8675, 0.2165), (0.1023, -0.7768, 0.125), (0.09789, -0.7436, 3.062e-17), (0.1023, -0.7768, -0.125), (0.1142, -0.8675, -0.2165), (0.1305, -0.9914, -0.25), (0.1468, -1.115, -0.2165), (0.1588, -1.206, -0.125), (0.3235, -1.207, 0.0), (0.3149, -1.175, 0.125), (0.2912, -1.087, 0.2165), (0.2588, -0.9659, 0.25), (0.2265, -0.8452, 0.2165), (0.2028, -0.7568, 0.125), (0.1941, -0.7244, 3.062e-17), (0.2028, -0.7568, -0.125), (0.2265, -0.8452, -0.2165), (0.2588, -0.9659, -0.25), (0.2912, -1.087, -0.2165), (0.3149, -1.175, -0.125), (0.4784, -1.155, 0.0), (0.4655, -1.124, 0.125), (0.4305, -1.039, 0.2165), (0.3827, -0.9239, 0.25), (0.3348, -0.8084, 0.2165), (0.2998, -0.7239, 0.125), (0.287, -0.6929, 3.062e-17), (0.2998, -0.7239, -0.125), (0.3348, -0.8084, -0.2165), (0.3827, -0.9239, -0.25), (0.4305, -1.039, -0.2165), (0.4655, -1.124, -0.125), (0.625, -1.083, 0.0), (0.6083, -1.054, 0.125), (0.5625, -0.9743, 0.2165), (0.5, -0.866, 0.25), (0.4375, -0.7578, 0.2165), (0.3917, -0.6785, 0.125), (0.375, -0.6495, 3.062e-17), (0.3917, -0.6785, -0.125), (0.4375, -0.7578, -0.2165), (0.5, -0.866, -0.25), (0.5625, -0.9743, -0.2165), (0.6083, -1.054, -0.125), (0.761, -0.9917, 0.0), (0.7406, -0.9651, 0.125), (0.6849, -0.8925, 0.2165), (0.6088, -0.7934, 0.25), (0.5327, -0.6942, 0.2165), (0.477, -0.6216, 0.125), (0.4566, -0.595, 3.062e-17), (0.477, -0.6216, -0.125), (0.5327, -0.6942, -0.2165), (0.6088, -0.7934, -0.25), (0.6849, -0.8925, -0.2165), (0.7406, -0.9651, -0.125), (0.8839, -0.8839, 0.0), (0.8602, -0.8602, 0.125), (0.7955, -0.7955, 0.2165), (0.7071, -0.7071, 0.25), (0.6187, -0.6187, 0.2165), (0.554, -0.554, 0.125), (0.5303, -0.5303, 3.062e-17), (0.554, -0.554, -0.125), (0.6187, -0.6187, -0.2165), (0.7071, -0.7071, -0.25), (0.7955, -0.7955, -0.2165), (0.8602, -0.8602, -0.125), (0.9917, -0.761, 0.0), (0.9651, -0.7406, 0.125), (0.8925, -0.6849, 0.2165), (0.7934, -0.6088, 0.25), (0.6942, -0.5327, 0.2165), (0.6216, -0.477, 0.125), (0.595, -0.4566, 3.062e-17), (0.6216, -0.477, -0.125), (0.6942, -0.5327, -0.2165), (0.7934, -0.6088, -0.25), (0.8925, -0.6849, -0.2165), (0.9651, -0.7406, -0.125), (1.083, -0.625, 0.0), (1.054, -0.6083, 0.125), (0.9743, -0.5625, 0.2165), (0.866, -0.5, 0.25), (0.7578, -0.4375, 0.2165), (0.6785, -0.3917, 0.125), (0.6495, -0.375, 3.062e-17), (0.6785, -0.3917, -0.125), (0.7578, -0.4375, -0.2165), (0.866, -0.5, -0.25), (0.9743, -0.5625, -0.2165), (1.054, -0.6083, -0.125), (1.155, -0.4784, 0.0), (1.124, -0.4655, 0.125), (1.039, -0.4305, 0.2165), (0.9239, -0.3827, 0.25), (0.8084, -0.3348, 0.2165), (0.7239, -0.2998, 0.125), (0.6929, -0.287, 3.062e-17), (0.7239, -0.2998, -0.125), (0.8084, -0.3348, -0.2165), (0.9239, -0.3827, -0.25), (1.039, -0.4305, -0.2165), (1.124, -0.4655, -0.125), (1.207, -0.3235, 0.0), (1.175, -0.3149, 0.125), (1.087, -0.2912, 0.2165), (0.9659, -0.2588, 0.25), (0.8452, -0.2265, 0.2165), (0.7568, -0.2028, 0.125), (0.7244, -0.1941, 3.062e-17), (0.7568, -0.2028, -0.125), (0.8452, -0.2265, -0.2165), (0.9659, -0.2588, -0.25), (1.087, -0.2912, -0.2165), (1.175, -0.3149, -0.125), (1.239, -0.1632, 0.0), (1.206, -0.1588, 0.125), (1.115, -0.1468, 0.2165), (0.9914, -0.1305, 0.25), (0.8675, -0.1142, 0.2165), (0.7768, -0.1023, 0.125), (0.7436, -0.09789, 3.062e-17), (0.7768, -0.1023, -0.125), (0.8675, -0.1142, -0.2165), (0.9914, -0.1305, -0.25), (1.115, -0.1468, -0.2165), (1.206, -0.1588, -0.125)], [], [(0, 12, 13, 1), (1, 13, 14, 2), (2, 14, 15, 3), (3, 15, 16, 4), (4, 16, 17, 5), (5, 17, 18, 6), (6, 18, 19, 7), (7, 19, 20, 8), (8, 20, 21, 9), (9, 21, 22, 10), (10, 22, 23, 11), (0, 11, 23, 12), (12, 24, 25, 13), (13, 25, 26, 14), (14, 26, 27, 15), (15, 27, 28, 16), (16, 28, 29, 17), (17, 29, 30, 18), (18, 30, 31, 19), (19, 31, 32, 20), (20, 32, 33, 21), (21, 33, 34, 22), (22, 34, 35, 23), (23, 35, 24, 12), (24, 36, 37, 25), (25, 37, 38, 26), (26, 38, 39, 27), (27, 39, 40, 28), (28, 40, 41, 29), (29, 41, 42, 30), (30, 42, 43, 31), (31, 43, 44, 32), (32, 44, 45, 33), (33, 45, 46, 34), (34, 46, 47, 35), (35, 47, 36, 24), (36, 48, 49, 37), (37, 49, 50, 38), (38, 50, 51, 39), (39, 51, 52, 40), (40, 52, 53, 41), (41, 53, 54, 42), (42, 54, 55, 43), (43, 55, 56, 44), (44, 56, 57, 45), (45, 57, 58, 46), (46, 58, 59, 47), (47, 59, 48, 36), (48, 60, 61, 49), (49, 61, 62, 50), (50, 62, 63, 51), (51, 63, 64, 52), (52, 64, 65, 53), (53, 65, 66, 54), (54, 66, 67, 55), (55, 67, 68, 56), (56, 68, 69, 57), (57, 69, 70, 58), (58, 70, 71, 59), (59, 71, 60, 48), (60, 72, 73, 61), (61, 73, 74, 62), (62, 74, 75, 63), (63, 75, 76, 64), (64, 76, 77, 65), (65, 77, 78, 66), (66, 78, 79, 67), (67, 79, 80, 68), (68, 80, 81, 69), (69, 81, 82, 70), (70, 82, 83, 71), (71, 83, 72, 60), (72, 84, 85, 73), (73, 85, 86, 74), (74, 86, 87, 75), (75, 87, 88, 76), (76, 88, 89, 77), (77, 89, 90, 78), (78, 90, 91, 79), (79, 91, 92, 80), (80, 92, 93, 81), (81, 93, 94, 82), (82, 94, 95, 83), (83, 95, 84, 72), (84, 96, 97, 85), (85, 97, 98, 86), (86, 98, 99, 87), (87, 99, 100, 88), (88, 100, 101, 89), (89, 101, 102, 90), (90, 102, 103, 91), (91, 103, 104, 92), (92, 104, 105, 93), (93, 105, 106, 94), (94, 106, 107, 95), (95, 107, 96, 84), (96, 108, 109, 97), (97, 109, 110, 98), (98, 110, 111, 99), (99, 111, 112, 100), (100, 112, 113, 101), (101, 113, 114, 102), (102, 114, 115, 103), (103, 115, 116, 104), (104, 116, 117, 105), (105, 117, 118, 106), (106, 118, 119, 107), (107, 119, 108, 96), (108, 120, 121, 109), (109, 121, 122, 110), (110, 122, 123, 111), (111, 123, 124, 112), (112, 124, 125, 113), (113, 125, 126, 114), (114, 126, 127, 115), (115, 127, 128, 116), (116, 128, 129, 117), (117, 129, 130, 118), (118, 130, 131, 119), (119, 131, 120, 108), (120, 132, 133, 121), (121, 133, 134, 122), (122, 134, 135, 123), (123, 135, 136, 124), (124, 136, 137, 125), (125, 137, 138, 126), (126, 138, 139, 127), (127, 139, 140, 128), (128, 140, 141, 129), (129, 141, 142, 130), (130, 142, 143, 131), (131, 143, 132, 120), (132, 144, 145, 133), (133, 145, 146, 134), (134, 146, 147, 135), (135, 147, 148, 136), (136, 148, 149, 137), (137, 149, 150, 138), (138, 150, 151, 139), (139, 151, 152, 140), (140, 152, 153, 141), (141, 153, 154, 142), (142, 154, 155, 143), (143, 155, 144, 132), (144, 156, 157, 145), (145, 157, 158, 146), (146, 158, 159, 147), (147, 159, 160, 148), (148, 160, 161, 149), (149, 161, 162, 150), (150, 162, 163, 151), (151, 163, 164, 152), (152, 164, 165, 153), (153, 165, 166, 154), (154, 166, 167, 155), (155, 167, 156, 144), (156, 168, 169, 157), (157, 169, 170, 158), (158, 170, 171, 159), (159, 171, 172, 160), (160, 172, 173, 161), (161, 173, 174, 162), (162, 174, 175, 163), (163, 175, 176, 164), (164, 176, 177, 165), (165, 177, 178, 166), (166, 178, 179, 167), (167, 179, 168, 156), (168, 180, 181, 169), (169, 181, 182, 170), (170, 182, 183, 171), (171, 183, 184, 172), (172, 184, 185, 173), (173, 185, 186, 174), (174, 186, 187, 175), (175, 187, 188, 176), (176, 188, 189, 177), (177, 189, 190, 178), (178, 190, 191, 179), (179, 191, 180, 168), (180, 192, 193, 181), (181, 193, 194, 182), (182, 194, 195, 183), (183, 195, 196, 184), (184, 196, 197, 185), (185, 197, 198, 186), (186, 198, 199, 187), (187, 199, 200, 188), (188, 200, 201, 189), (189, 201, 202, 190), (190, 202, 203, 191), (191, 203, 192, 180), (192, 204, 205, 193), (193, 205, 206, 194), (194, 206, 207, 195), (195, 207, 208, 196), (196, 208, 209, 197), (197, 209, 210, 198), (198, 210, 211, 199), (199, 211, 212, 200), (200, 212, 213, 201), (201, 213, 214, 202), (202, 214, 215, 203), (203, 215, 204, 192), (204, 216, 217, 205), (205, 217, 218, 206), (206, 218, 219, 207), (207, 219, 220, 208), (208, 220, 221, 209), (209, 221, 222, 210), (210, 222, 223, 211), (211, 223, 224, 212), (212, 224, 225, 213), (213, 225, 226, 214), (214, 226, 227, 215), (215, 227, 216, 204), (216, 228, 229, 217), (217, 229, 230, 218), (218, 230, 231, 219), (219, 231, 232, 220), (220, 232, 233, 221), (221, 233, 234, 222), (222, 234, 235, 223), (223, 235, 236, 224), (224, 236, 237, 225), (225, 237, 238, 226), (226, 238, 239, 227), (227, 239, 228, 216), (228, 240, 241, 229), (229, 241, 242, 230), (230, 242, 243, 231), (231, 243, 244, 232), (232, 244, 245, 233), (233, 245, 246, 234), (234, 246, 247, 235), (235, 247, 248, 236), (236, 248, 249, 237), (237, 249, 250, 238), (238, 250, 251, 239), (239, 251, 240, 228), (240, 252, 253, 241), (241, 253, 254, 242), (242, 254, 255, 243), (243, 255, 256, 244), (244, 256, 257, 245), (245, 257, 258, 246), (246, 258, 259, 247), (247, 259, 260, 248), (248, 260, 261, 249), (249, 261, 262, 250), (250, 262, 263, 251), (251, 263, 252, 240), (252, 264, 265, 253), (253, 265, 266, 254), (254, 266, 267, 255), (255, 267, 268, 256), (256, 268, 269, 257), (257, 269, 270, 258), (258, 270, 271, 259), (259, 271, 272, 260), (260, 272, 273, 261), (261, 273, 274, 262), (262, 274, 275, 263), (263, 275, 264, 252), (264, 276, 277, 265), (265, 277, 278, 266), (266, 278, 279, 267), (267, 279, 280, 268), (268, 280, 281, 269), (269, 281, 282, 270), (270, 282, 283, 271), (271, 283, 284, 272), (272, 284, 285, 273), (273, 285, 286, 274), (274, 286, 287, 275), (275, 287, 276, 264), (276, 288, 289, 277), (277, 289, 290, 278), (278, 290, 291, 279), (279, 291, 292, 280), (280, 292, 293, 281), (281, 293, 294, 282), (282, 294, 295, 283), (283, 295, 296, 284), (284, 296, 297, 285), (285, 297, 298, 286), (286, 298, 299, 287), (287, 299, 288, 276), (288, 300, 301, 289), (289, 301, 302, 290), (290, 302, 303, 291), (291, 303, 304, 292), (292, 304, 305, 293), (293, 305, 306, 294), (294, 306, 307, 295), (295, 307, 308, 296), (296, 308, 309, 297), (297, 309, 310, 298), (298, 310, 311, 299), (299, 311, 300, 288), (300, 312, 313, 301), (301, 313, 314, 302), (302, 314, 315, 303), (303, 315, 316, 304), (304, 316, 317, 305), (305, 317, 318, 306), (306, 318, 319, 307), (307, 319, 320, 308), (308, 320, 321, 309), (309, 321, 322, 310), (310, 322, 323, 311), (311, 323, 312, 300), (312, 324, 325, 313), (313, 325, 326, 314), (314, 326, 327, 315), (315, 327, 328, 316), (316, 328, 329, 317), (317, 329, 330, 318), (318, 330, 331, 319), (319, 331, 332, 320), (320, 332, 333, 321), (321, 333, 334, 322), (322, 334, 335, 323), (323, 335, 324, 312), (324, 336, 337, 325), (325, 337, 338, 326), (326, 338, 339, 327), (327, 339, 340, 328), (328, 340, 341, 329), (329, 341, 342, 330), (330, 342, 343, 331), (331, 343, 344, 332), (332, 344, 345, 333), (333, 345, 346, 334), (334, 346, 347, 335), (335, 347, 336, 324), (336, 348, 349, 337), (337, 349, 350, 338), (338, 350, 351, 339), (339, 351, 352, 340), (340, 352, 353, 341), (341, 353, 354, 342), (342, 354, 355, 343), (343, 355, 356, 344), (344, 356, 357, 345), (345, 357, 358, 346), (346, 358, 359, 347), (347, 359, 348, 336), (348, 360, 361, 349), (349, 361, 362, 350), (350, 362, 363, 351), (351, 363, 364, 352), (352, 364, 365, 353), (353, 365, 366, 354), (354, 366, 367, 355), (355, 367, 368, 356), (356, 368, 369, 357), (357, 369, 370, 358), (358, 370, 371, 359), (359, 371, 360, 348), (360, 372, 373, 361), (361, 373, 374, 362), (362, 374, 375, 363), (363, 375, 376, 364), (364, 376, 377, 365), (365, 377, 378, 366), (366, 378, 379, 367), (367, 379, 380, 368), (368, 380, 381, 369), (369, 381, 382, 370), (370, 382, 383, 371), (371, 383, 372, 360), (372, 384, 385, 373), (373, 385, 386, 374), (374, 386, 387, 375), (375, 387, 388, 376), (376, 388, 389, 377), (377, 389, 390, 378), (378, 390, 391, 379), (379, 391, 392, 380), (380, 392, 393, 381), (381, 393, 394, 382), (382, 394, 395, 383), (383, 395, 384, 372), (384, 396, 397, 385), (385, 397, 398, 386), (386, 398, 399, 387), (387, 399, 400, 388), (388, 400, 401, 389), (389, 401, 402, 390), (390, 402, 403, 391), (391, 403, 404, 392), (392, 404, 405, 393), (393, 405, 406, 394), (394, 406, 407, 395), (395, 407, 396, 384), (396, 408, 409, 397), (397, 409, 410, 398), (398, 410, 411, 399), (399, 411, 412, 400), (400, 412, 413, 401), (401, 413, 414, 402), (402, 414, 415, 403), (403, 415, 416, 404), (404, 416, 417, 405), (405, 417, 418, 406), (406, 418, 419, 407), (407, 419, 408, 396), (408, 420, 421, 409), (409, 421, 422, 410), (410, 422, 423, 411), (411, 423, 424, 412), (412, 424, 425, 413), (413, 425, 426, 414), (414, 426, 427, 415), (415, 427, 428, 416), (416, 428, 429, 417), (417, 429, 430, 418), (418, 430, 431, 419), (419, 431, 420, 408), (420, 432, 433, 421), (421, 433, 434, 422), (422, 434, 435, 423), (423, 435, 436, 424), (424, 436, 437, 425), (425, 437, 438, 426), (426, 438, 439, 427), (427, 439, 440, 428), (428, 440, 441, 429), (429, 441, 442, 430), (430, 442, 443, 431), (431, 443, 432, 420), (432, 444, 445, 433), (433, 445, 446, 434), (434, 446, 447, 435), (435, 447, 448, 436), (436, 448, 449, 437), (437, 449, 450, 438), (438, 450, 451, 439), (439, 451, 452, 440), (440, 452, 453, 441), (441, 453, 454, 442), (442, 454, 455, 443), (443, 455, 444, 432), (444, 456, 457, 445), (445, 457, 458, 446), (446, 458, 459, 447), (447, 459, 460, 448), (448, 460, 461, 449), (449, 461, 462, 450), (450, 462, 463, 451), (451, 463, 464, 452), (452, 464, 465, 453), (453, 465, 466, 454), (454, 466, 467, 455), (455, 467, 456, 444), (456, 468, 469, 457), (457, 469, 470, 458), (458, 470, 471, 459), (459, 471, 472, 460), (460, 472, 473, 461), (461, 473, 474, 462), (462, 474, 475, 463), (463, 475, 476, 464), (464, 476, 477, 465), (465, 477, 478, 466), (466, 478, 479, 467), (467, 479, 468, 456), (468, 480, 481, 469), (469, 481, 482, 470), (470, 482, 483, 471), (471, 483, 484, 472), (472, 484, 485, 473), (473, 485, 486, 474), (474, 486, 487, 475), (475, 487, 488, 476), (476, 488, 489, 477), (477, 489, 490, 478), (478, 490, 491, 479), (479, 491, 480, 468), (480, 492, 493, 481), (481, 493, 494, 482), (482, 494, 495, 483), (483, 495, 496, 484), (484, 496, 497, 485), (485, 497, 498, 486), (486, 498, 499, 487), (487, 499, 500, 488), (488, 500, 501, 489), (489, 501, 502, 490), (490, 502, 503, 491), (491, 503, 492, 480), (492, 504, 505, 493), (493, 505, 506, 494), (494, 506, 507, 495), (495, 507, 508, 496), (496, 508, 509, 497), (497, 509, 510, 498), (498, 510, 511, 499), (499, 511, 512, 500), (500, 512, 513, 501), (501, 513, 514, 502), (502, 514, 515, 503), (503, 515, 504, 492), (504, 516, 517, 505), (505, 517, 518, 506), (506, 518, 519, 507), (507, 519, 520, 508), (508, 520, 521, 509), (509, 521, 522, 510), (510, 522, 523, 511), (511, 523, 524, 512), (512, 524, 525, 513), (513, 525, 526, 514), (514, 526, 527, 515), (515, 527, 516, 504), (516, 528, 529, 517), (517, 529, 530, 518), (518, 530, 531, 519), (519, 531, 532, 520), (520, 532, 533, 521), (521, 533, 534, 522), (522, 534, 535, 523), (523, 535, 536, 524), (524, 536, 537, 525), (525, 537, 538, 526), (526, 538, 539, 527), (527, 539, 528, 516), (528, 540, 541, 529), (529, 541, 542, 530), (530, 542, 543, 531), (531, 543, 544, 532), (532, 544, 545, 533), (533, 545, 546, 534), (534, 546, 547, 535), (535, 547, 548, 536), (536, 548, 549, 537), (537, 549, 550, 538), (538, 550, 551, 539), (539, 551, 540, 528), (540, 552, 553, 541), (541, 553, 554, 542), (542, 554, 555, 543), (543, 555, 556, 544), (544, 556, 557, 545), (545, 557, 558, 546), (546, 558, 559, 547), (547, 559, 560, 548), (548, 560, 561, 549), (549, 561, 562, 550), (550, 562, 563, 551), (551, 563, 552, 540), (552, 564, 565, 553), (553, 565, 566, 554), (554, 566, 567, 555), (555, 567, 568, 556), (556, 568, 569, 557), (557, 569, 570, 558), (558, 570, 571, 559), (559, 571, 572, 560), (560, 572, 573, 561), (561, 573, 574, 562), (562, 574, 575, 563), (563, 575, 564, 552), (564, 0, 1, 565), (565, 1, 2, 566), (566, 2, 3, 567), (567, 3, 4, 568), (568, 4, 5, 569), (569, 5, 6, 570), (570, 6, 7, 571), (571, 7, 8, 572), (572, 8, 9, 573), (573, 9, 10, 574), (574, 10, 11, 575), (575, 11, 0, 564)])
me_torus.materials.append(mat_material_001)
me_torus.use_remesh_preserve_volume = False
me_torus.use_remesh_preserve_attributes = False
me_torus.use_mirror_vertex_groups = False
me_torus.update()

# ---- objects
ob_cylinder_002 = bpy.data.objects.new('Cylinder.002', me_cylinder_003)
ob_cylinder = bpy.data.objects.new('Cylinder', me_cylinder)
ob_torus = bpy.data.objects.new('Torus', me_torus)
ob_lamp = bpy.data.objects.new('Lamp', light_lamp)
ob_camera = bpy.data.objects.new('Camera', cam_camera)

# ---- transforms, parenting, visibility, modifiers, constraints
ob_cylinder_002.location = (-0.2, 0.0, 0.2)
ob_cylinder_002.scale = (0.1, 0.1, 0.2)
ob_cylinder_002.lineart.crease_threshold = 0.0
ob_cylinder.location = (0.0, 0.0, 0.0)
ob_cylinder.rotation_euler = (-0.0, 1.571, 0.0)
ob_cylinder.scale = (0.5868, 0.5868, 0.05868)
ob_cylinder.lineart.crease_threshold = 0.0
ob_torus.location = (0.0, 0.0, 0.0)
ob_torus.rotation_euler = (-0.0, 1.571, 0.0)
ob_torus.lineart.crease_threshold = 0.0
ob_lamp.location = (4.076, 1.005, 5.904)
ob_lamp.rotation_euler = (0.6503, 0.05522, 1.866)
ob_lamp.lock_rotations_4d = False
ob_lamp.empty_display_type = 'ARROWS'
ob_lamp.color = (0.0, 0.0, 0.0, 0.0)
ob_lamp.lineart.crease_threshold = 0.0
ob_camera.location = (7.481, -6.508, 5.344)
ob_camera.rotation_euler = (1.109, 0.0, 0.8149)
ob_camera.lock_rotations_4d = False
ob_camera.empty_display_type = 'ARROWS'
ob_camera.color = (0.0, 0.0, 0.0, 0.0)
ob_camera.display_type = 'WIRE'
ob_camera.lineart.crease_threshold = 0.0

# ---- collection membership
col_collection_1.objects.link(ob_cylinder_002)
col_collection_1.objects.link(ob_cylinder)
col_collection_1.objects.link(ob_torus)
col_collection_1.objects.link(ob_lamp)
col_collection_1.objects.link(ob_camera)

# ---- scene / render settings (as saved in the file)
scene.camera = ob_camera
scene.frame_start = 1; scene.frame_end = 250; scene.frame_set(1)
scene.render.engine = 'BLENDER_EEVEE_NEXT'
scene.render.resolution_percentage = 50
scene.render.dither_intensity = 0.0
scene.cycles.use_denoising = False
scene.cycles.samples = 128
scene.cycles.sampling_pattern = 'TABULATED_SOBOL'
scene.cycles.light_sampling_threshold = 0.0
scene.cycles.use_adaptive_sampling = False
scene.cycles.use_light_tree = False
scene.cycles.blur_glossy = 0.0
scene.cycles.sample_clamp_indirect = 0.0
scene.view_settings.view_transform = 'Standard'
bpy.context.view_layer.update()

